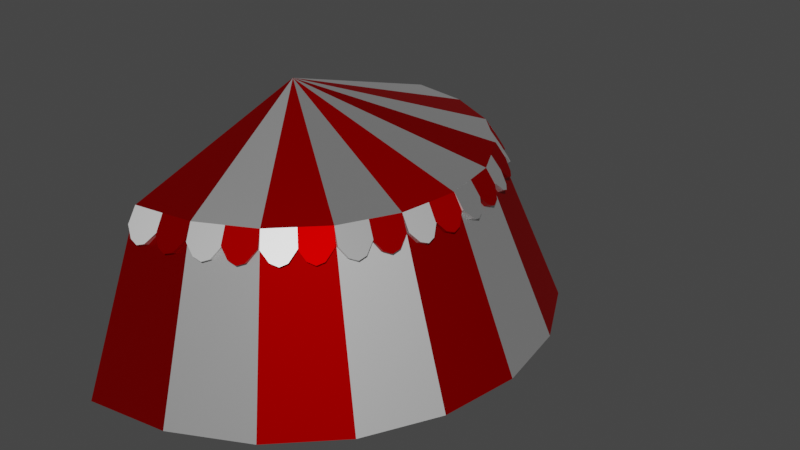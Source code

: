 # Source: tent.blend  (saved by Blender 2.80.43; exported with 4.5.12 LTS)
import bpy
from mathutils import Matrix  # noqa: F401  (used for matrix-valued properties, if any)

bpy.ops.wm.read_factory_settings(use_empty=True)
scene = bpy.context.scene
scene.name = 'Scene'

# ---- collections
col_collection = bpy.data.collections.new('Collection'); scene.collection.children.link(col_collection)

# ---- images (referenced by path relative to the original .blend; pixels are not part of the script)
import os
ASSET_DIR = os.environ.get("B2B_ASSET_DIR", "")  # directory of the original .blend (textures are referenced by path, not embedded)
HERE = os.path.dirname(os.path.abspath(__file__))  # packed textures are extracted next to this script under _unpacked/

def load_image(name, relpath, width, height, colorspace="sRGB"):
    """Load a texture the original file referenced (path relative to the .blend, or extracted next to this script)."""
    p = next((c for c in (os.path.join(HERE, relpath), os.path.join(ASSET_DIR, relpath)) if relpath and os.path.exists(c)), "")
    if p:
        img = bpy.data.images.load(p, check_existing=True)
        img.name = name
    else:  # same state as the original file: an image datablock whose file is absent (Cycles renders it pink)
        img = bpy.data.images.new(name, width, height)
        img.source = "FILE"
        img.filepath = "//" + (relpath or name)
    img.colorspace_settings.name = colorspace
    return img
img_an_6babe30 = load_image('an_6babe30', 'ancient-antique-art-235985.jpg', 1024, 1024, 'sRGB')

# ---- materials (node trees are filled in below, after node groups)
mat_tentred = bpy.data.materials.new('TentRed')
mat_tentred.use_transparent_shadow = False
mat_tentred.diffuse_color = (0.6157, 0.0, 0.0, 1.0)
mat_tentred.roughness = 0.5528
mat_tentred.specular_intensity = 1.0
mat_tentred.metallic = 1.0
mat_tentwhite = bpy.data.materials.new('TentWhite')
mat_tentwhite.use_transparent_shadow = False
mat_tentwhite.diffuse_color = (1.0, 1.0, 1.0, 1.0)
mat_tentwhite.roughness = 0.5528
mat_tentwhite.specular_intensity = 1.0
mat_tentwhite.metallic = 1.0

# ---- material node trees
mat_tentred.use_nodes = True; mat_tentred.node_tree.nodes.clear()
_N = mat_tentred.node_tree.nodes; _L = mat_tentred.node_tree.links
n0 = _N.new('ShaderNodeOutputMaterial'); n0.name = 'Material Output'; n0.location = (300, 300)
n1 = _N.new('ShaderNodeBsdfPrincipled'); n1.name = 'Principled BSDF'; n1.location = (10, 300)
n1.distribution = 'GGX'
n1.subsurface_method = 'BURLEY'
n1.inputs[0].default_value = (0.6157, 0.0, 0.0, 1.0)
n1.inputs[1].default_value = 1.0
n1.inputs[2].default_value = 0.5528
n1.inputs[3].default_value = 1.45
n1.inputs[13].default_value = 2.0
n2 = _N.new('ShaderNodeNormalMap'); n2.name = 'Normal Map'; n2.location = (-300, -300)
n2.label = 'Normal/Map'
n2.inputs[0].default_value = 0.14
n3 = _N.new('ShaderNodeTexImage'); n3.name = 'Image Texture'; n3.location = (-600, -900)
n3.image = img_an_6babe30
_L.new(n1.outputs[0], n0.inputs[0])
_L.new(n2.outputs[0], n1.inputs[5])
_L.new(n3.outputs[0], n2.inputs[1])
n0.is_active_output = True
mat_tentwhite.use_nodes = True; mat_tentwhite.node_tree.nodes.clear()
_N = mat_tentwhite.node_tree.nodes; _L = mat_tentwhite.node_tree.links
n0 = _N.new('ShaderNodeOutputMaterial'); n0.name = 'Material Output'; n0.location = (300, 300)
n1 = _N.new('ShaderNodeBsdfPrincipled'); n1.name = 'Principled BSDF'; n1.location = (10, 300)
n1.distribution = 'GGX'
n1.subsurface_method = 'BURLEY'
n1.inputs[0].default_value = (1.0, 1.0, 1.0, 1.0)
n1.inputs[1].default_value = 1.0
n1.inputs[2].default_value = 0.5528
n1.inputs[3].default_value = 1.45
n1.inputs[13].default_value = 2.0
n2 = _N.new('ShaderNodeNormalMap'); n2.name = 'Normal Map'; n2.location = (-300, -300)
n2.label = 'Normal/Map'
n2.inputs[0].default_value = 0.14
n3 = _N.new('ShaderNodeTexImage'); n3.name = 'Image Texture'; n3.location = (-600, -900)
n3.image = img_an_6babe30
_L.new(n1.outputs[0], n0.inputs[0])
_L.new(n2.outputs[0], n1.inputs[5])
_L.new(n3.outputs[0], n2.inputs[1])
n0.is_active_output = True

# ---- world
world_world = bpy.data.worlds.new('World'); scene.world = world_world
world_world.use_nodes = True; world_world.node_tree.nodes.clear()
_N = world_world.node_tree.nodes; _L = world_world.node_tree.links
n0 = _N.new('ShaderNodeOutputWorld'); n0.name = 'World Output'; n0.location = (300, 300)
n1 = _N.new('ShaderNodeBackground'); n1.name = 'Background'; n1.location = (10, 300)
n1.inputs[0].default_value = (0.05088, 0.05088, 0.05088, 1.0)
_L.new(n1.outputs[0], n0.inputs[0])
n0.is_active_output = True
world_world.color = (0.05088, 0.05088, 0.05088)
world_world.use_sun_shadow = False
world_world.sun_shadow_jitter_overblur = 0.0

# ---- meshes
me_object_15_001 = bpy.data.meshes.new('Object_15.001')
me_object_15_001.from_pydata([(2.932, -4.01, 4.231), (2.944, -4.026, 4.225), (2.948, -4.033, 4.206), (2.919, -4.004, 4.189), (4.048, -2.933, 4.206), (4.016, -2.907, 4.189), (2.923, -4.0, 4.189), (3.975, -5.456, -0.01728), (5.472, -3.959, -0.01728), (4.019, -2.904, 4.189), (4.004, -5.485, -4.768e-07), (4.026, -2.916, 4.231), (0.02546, -0.001637, 5.739), (0.02546, -4.964, 4.228), (0.02511, -4.955, 4.196), (1.563, -4.739, 4.206), (1.552, -4.699, 4.189), (0.02546, -6.777, -4.768e-07), (0.02546, -6.736, -0.01728), (1.556, -4.698, 4.189), (0.02546, -0.01024, 5.782), (2.111, -6.406, -0.01728), (1.554, -4.712, 4.231), (4.728, -1.538, 4.231), (4.714, -1.54, 4.189), (4.957, -0.00415, 4.189), (4.998, -0.01056, 4.206), (4.97, -0.01056, 4.231), (6.462, -2.102, -4.768e-07), (6.752, -0.00415, -0.01728), (4.715, -1.536, 4.189), (6.421, -2.095, -0.01728), (6.793, -0.01056, -4.768e-07), (4.957, -0.008455, 4.189), (1.544, -4.702, 4.189), (2.93, -3.996, 4.189), (1.56, -4.731, 4.225), (2.117, -6.446, -4.768e-07), (1.548, -4.7, 4.189), (2.926, -3.998, 4.189), (3.985, -5.448, -0.01728), (2.099, -6.409, -0.01728), (4.012, -2.914, 4.189), (4.754, -1.547, 4.206), (4.716, -1.532, 4.189), (4.747, -1.544, 4.225), (5.501, -3.988, -4.768e-07), (4.014, -2.91, 4.189), (5.464, -3.969, -0.01728), (6.425, -2.083, -0.01728), (4.718, -1.528, 4.189), (1.588, -4.905, 3.808), (1.389, -5.056, 3.527), (0.8053, -5.107, 3.85), (1.202, -5.114, 3.46), (1.018, -5.234, 3.616), (1.409, -5.185, 3.598), (1.224, -5.255, 3.538), (0.7932, -5.031, 3.808), (0.9985, -5.109, 3.548), (1.6, -4.982, 3.85), (0.7932, -4.852, 4.225), (3.023, -4.183, 3.808), (2.342, -4.617, 3.85), (3.059, -4.252, 3.85), (2.721, -4.501, 3.46), (2.526, -4.559, 3.548), (2.881, -4.388, 3.527), (2.307, -4.548, 3.808), (2.252, -4.379, 4.225), (2.94, -4.504, 3.598), (2.584, -4.672, 3.616), (2.786, -4.628, 3.538), (4.166, -3.052, 3.808), (4.221, -3.107, 3.85), (3.81, -3.564, 3.548), (3.597, -3.621, 3.808), (3.899, -3.653, 3.616), (3.652, -3.676, 3.85), (3.977, -3.448, 3.46), (4.078, -3.549, 3.538), (4.094, -3.292, 3.527), (3.493, -3.477, 4.225), (4.186, -3.384, 3.598), (4.608, -2.376, 3.85), (4.538, -2.341, 3.808), (4.903, -1.624, 3.808), (4.909, -1.874, 3.527), (5.025, -1.933, 3.598), (4.394, -2.236, 4.225), (4.723, -2.221, 3.548), (4.846, -2.059, 3.46), (4.973, -1.66, 3.85), (4.835, -2.278, 3.616), (4.973, -2.124, 3.538), (5.24, -0.05026, 3.85), (5.246, -0.2739, 3.527), (5.375, -0.2943, 3.598), (5.114, -0.8447, 3.85), (5.243, -0.4696, 3.46), (5.176, -0.6614, 3.548), (5.301, -0.6812, 3.616), (5.384, -0.492, 3.538), (5.163, -0.03807, 3.808), (4.99, -0.01056, 4.225), (5.038, -0.8325, 3.808), (0.8207, -5.026, 3.808), (0.2316, -5.231, 3.548), (0.2514, -5.356, 3.616), (0.4349, -5.236, 3.46), (0.4573, -5.377, 3.538), (0.02627, -5.152, 3.808), (0.6219, -5.178, 3.527), (0.8329, -5.103, 3.85), (0.03846, -5.229, 3.85), (0.6423, -5.306, 3.598), (1.615, -4.9, 3.808), (2.189, -4.741, 3.527), (1.892, -5.024, 3.616), (2.03, -4.854, 3.46), (2.094, -4.981, 3.538), (2.332, -4.535, 3.808), (1.835, -4.912, 3.548), (2.367, -4.605, 3.85), (1.65, -4.97, 3.85), (2.249, -4.857, 3.598), (3.617, -3.601, 3.808), (3.545, -3.841, 3.527), (3.261, -4.113, 3.548), (3.103, -4.225, 3.85), (3.529, -4.098, 3.538), (3.048, -4.17, 3.808), (3.428, -3.997, 3.46), (3.672, -3.656, 3.85), (3.637, -3.933, 3.598), (3.35, -4.202, 3.616), (4.62, -2.351, 3.85), (4.557, -2.566, 3.527), (4.673, -2.625, 3.598), (4.37, -2.913, 3.548), (4.483, -2.97, 3.616), (4.494, -2.751, 3.46), (4.621, -2.816, 3.538), (4.551, -2.316, 3.808), (4.042, -2.928, 4.225), (4.186, -3.033, 3.808), (4.255, -3.068, 3.85), (5.119, -0.8171, 3.85), (4.916, -1.599, 3.808), (5.042, -0.805, 3.808), (5.179, -1.448, 3.616), (5.122, -1.237, 3.46), (5.054, -1.428, 3.548), (5.124, -1.041, 3.527), (5.253, -1.061, 3.598), (4.868, -0.7774, 4.225), (4.993, -1.612, 3.85), (5.263, -1.259, 3.538), (-3.975, -2.916, 4.231), (-3.991, -2.927, 4.225), (-3.997, -2.932, 4.206), (-3.968, -2.903, 4.189), (-2.897, -4.032, 4.206), (-2.872, -4.0, 4.189), (-3.965, -2.906, 4.189), (-5.421, -3.958, -0.01728), (-3.924, -5.455, -0.01728), (-2.869, -4.003, 4.189), (-5.45, -3.987, -4.768e-07), (-2.881, -4.009, 4.231), (-4.919, -0.009922, 4.231), (-4.906, -0.003513, 4.189), (-4.925, -0.006718, 4.202), (-4.703, -1.546, 4.206), (-4.664, -1.535, 4.189), (-6.742, -0.009922, -4.768e-07), (-4.906, -0.007816, 4.189), (-6.701, -0.003513, -0.01728), (-4.663, -1.54, 4.189), (-4.947, -0.009922, 4.206), (-6.37, -2.095, -0.01728), (-4.677, -1.538, 4.231), (-1.503, -4.712, 4.231), (-1.505, -4.698, 4.189), (-2.066, -6.445, -4.768e-07), (-1.501, -4.698, 4.189), (-2.06, -6.405, -0.01728), (-4.667, -1.528, 4.189), (-3.961, -2.913, 4.189), (-4.696, -1.544, 4.225), (-6.411, -2.101, -4.768e-07), (-4.665, -1.531, 4.189), (-3.963, -2.91, 4.189), (-5.413, -3.969, -0.01728), (-6.374, -2.082, -0.01728), (-2.879, -3.995, 4.189), (-1.512, -4.738, 4.206), (-1.497, -4.7, 4.189), (-1.509, -4.73, 4.225), (-3.953, -5.484, -4.768e-07), (-2.875, -3.997, 4.189), (-3.934, -5.448, -0.01728), (-2.048, -6.409, -0.01728), (-1.493, -4.702, 4.189), (-4.869, -1.571, 3.808), (-5.021, -1.372, 3.527), (-5.072, -0.789, 3.85), (-5.079, -1.185, 3.46), (-5.199, -1.002, 3.616), (-5.15, -1.393, 3.598), (-5.22, -1.208, 3.538), (-4.995, -0.7768, 3.808), (-5.074, -0.9822, 3.548), (-4.946, -1.583, 3.85), (-4.817, -0.7768, 4.225), (-4.147, -3.007, 3.808), (-4.582, -2.326, 3.85), (-4.217, -3.043, 3.85), (-4.466, -2.705, 3.46), (-4.524, -2.51, 3.548), (-4.353, -2.865, 3.527), (-4.513, -2.291, 3.808), (-4.343, -2.236, 4.225), (-4.469, -2.924, 3.598), (-4.637, -2.568, 3.616), (-4.593, -2.77, 3.538), (-3.017, -4.15, 3.808), (-3.072, -4.205, 3.85), (-3.529, -3.793, 3.548), (-3.586, -3.581, 3.808), (-3.618, -3.883, 3.616), (-3.641, -3.636, 3.85), (-3.413, -3.961, 3.46), (-3.514, -4.062, 3.538), (-3.256, -4.078, 3.527), (-3.442, -3.476, 4.225), (-3.349, -4.17, 3.598), (-2.341, -4.591, 3.85), (-2.306, -4.522, 3.808), (-1.589, -4.887, 3.808), (-1.839, -4.893, 3.527), (-1.898, -5.009, 3.598), (-2.201, -4.378, 4.225), (-2.186, -4.706, 3.548), (-2.024, -4.83, 3.46), (-1.624, -4.956, 3.85), (-2.243, -4.819, 3.616), (-2.089, -4.957, 3.538), (-0.01506, -5.224, 3.85), (-0.2387, -5.23, 3.527), (-0.2591, -5.358, 3.598), (-0.8094, -5.098, 3.85), (-0.4344, -5.227, 3.46), (-0.6262, -5.159, 3.548), (-0.646, -5.284, 3.616), (-0.4568, -5.368, 3.538), (-0.002865, -5.147, 3.808), (-0.7973, -5.021, 3.808), (-4.991, -0.8043, 3.808), (-5.195, -0.2153, 3.548), (-5.32, -0.2351, 3.616), (-5.2, -0.4186, 3.46), (-5.341, -0.4409, 3.538), (-4.939, -0.009922, 4.225), (-5.117, -0.009922, 3.808), (-5.142, -0.6055, 3.527), (-5.068, -0.8165, 3.85), (-5.194, -0.02211, 3.85), (-5.271, -0.6259, 3.598), (-4.865, -1.599, 3.808), (-4.705, -2.173, 3.527), (-4.989, -1.876, 3.616), (-4.818, -2.013, 3.46), (-4.946, -2.078, 3.538), (-4.5, -2.315, 3.808), (-4.876, -1.818, 3.548), (-4.569, -2.351, 3.85), (-4.935, -1.634, 3.85), (-4.822, -2.232, 3.598), (-3.566, -3.601, 3.808), (-3.805, -3.529, 3.527), (-4.078, -3.244, 3.548), (-4.19, -3.087, 3.85), (-4.063, -3.513, 3.538), (-4.135, -3.032, 3.808), (-3.962, -3.412, 3.46), (-3.621, -3.656, 3.85), (-3.898, -3.621, 3.598), (-4.167, -3.334, 3.616), (-2.316, -4.604, 3.85), (-2.531, -4.54, 3.527), (-2.59, -4.656, 3.598), (-2.877, -4.354, 3.548), (-2.935, -4.466, 3.616), (-2.716, -4.477, 3.46), (-2.781, -4.605, 3.538), (-2.281, -4.535, 3.808), (-2.893, -4.025, 4.225), (-2.997, -4.169, 3.808), (-3.033, -4.239, 3.85), (-0.7819, -5.102, 3.85), (-1.564, -4.9, 3.808), (-0.7697, -5.026, 3.808), (-1.413, -5.163, 3.616), (-1.201, -5.105, 3.46), (-1.393, -5.038, 3.548), (-1.006, -5.108, 3.527), (-1.026, -5.237, 3.598), (-0.7422, -4.852, 4.225), (-1.576, -4.977, 3.85), (-1.224, -5.247, 3.538)], [(179, 263), (171, 172)], [(16, 22, 36), (85, 90, 93, 84), (28, 43, 24, 31), (5, 11, 144), (26, 25, 33), (130, 134, 133, 82, 1, 129, 135), (32, 28, 31, 29), (20, 1, 144), (36, 34, 15), (76, 82, 144, 73, 81, 79, 75), (3, 9, 8, 7), (49, 28, 46, 48), (0, 20, 12, 6), (2, 3, 7, 10), (14, 18, 17), (20, 36, 1), (21, 37, 17, 18), (39, 2, 35), (117, 121, 123, 125), (60, 56, 52, 51), (36, 20, 13), (13, 17, 37, 36), (29, 25, 26, 32), (18, 14, 19, 21), (42, 4, 144), (2, 10, 40, 35), (40, 10, 37, 41), (23, 24, 45), (107, 108, 114, 111), (33, 104, 26), (1, 82, 126, 127, 132, 128, 131), (20, 12, 47, 11), (45, 28, 32, 104), (104, 20, 45), (33, 30, 12), (44, 43, 50), (25, 29, 31, 24), (71, 66, 65, 72), (33, 12, 20, 27), (34, 22, 38), (5, 12, 20, 11), (153, 154, 157, 151), (45, 24, 43), (2, 39, 1), (82, 76, 78), (98, 105, 100, 101), (155, 105, 98), (87, 86, 92, 88), (10, 1, 36, 37), (50, 49, 48, 42), (8, 46, 10, 7), (41, 34, 35, 40), (5, 4, 9), (1, 39, 0), (4, 5, 144), (39, 12, 20, 0), (24, 23, 30), (11, 42, 144), (112, 106, 113, 115), (45, 43, 44), (15, 16, 36), (69, 123, 121), (1, 131, 129), (1, 3, 2), (122, 119, 120, 118), (45, 20, 144), (12, 5, 6), (144, 46, 28, 45), (3, 0, 6), (36, 116, 124), (48, 46, 4, 42), (36, 60, 51), (132, 127, 134, 130), (47, 12, 44), (28, 49, 50, 43), (145, 139, 140, 146), (53, 61, 58), (127, 126, 133, 134), (144, 145, 146), (59, 55, 53, 58), (103, 104, 95), (59, 54, 57, 55), (77, 80, 83, 74, 144, 82, 78), (54, 59, 58, 61, 36, 51, 52), (53, 55, 57, 56, 60, 36, 61), (70, 72, 65, 67), (1, 64, 62), (69, 68, 63), (66, 71, 63, 68), (76, 75, 77, 78), (105, 155, 104, 103, 96, 99, 100), (77, 75, 79, 80), (81, 73, 74, 83), (65, 66, 68, 69, 1, 62, 67), (12, 16, 14), (46, 8, 9, 4), (73, 144, 74), (1, 69, 63, 71, 72, 70, 64), (79, 81, 83, 80), (23, 20, 12, 30), (12, 39, 38), (99, 102, 101, 100), (45, 92, 86), (84, 89, 85), (152, 148, 45, 155, 149, 153, 151), (93, 90, 91, 94), (91, 87, 88, 94), (1, 10, 46, 144), (89, 45, 86, 87, 91, 90, 85), (84, 93, 94, 88, 92, 45, 89), (95, 97, 96, 103), (33, 27, 104), (97, 102, 99, 96), (114, 13, 111), (107, 111, 13, 61, 106, 112, 109), (0, 3, 1), (110, 108, 107, 109), (112, 115, 110, 109), (102, 97, 95, 104, 155, 98, 101), (23, 45, 44), (122, 118, 124, 116), (13, 114, 108, 110, 115, 113, 61), (117, 119, 122, 116, 36, 69, 121), (61, 113, 106), (16, 15, 19), (119, 117, 125, 120), (36, 124, 118, 120, 125, 123, 69), (126, 82, 133), (129, 131, 128, 135), (128, 132, 130, 135), (52, 56, 57, 54), (34, 36, 22), (141, 142, 140, 139), (20, 23, 44, 12), (89, 136, 143), (137, 143, 136, 138), (138, 142, 141, 137), (42, 11, 47), (140, 142, 138, 136, 89, 144, 146), (89, 143, 137, 141, 139, 145, 144), (155, 147, 149), (45, 148, 156), (67, 62, 64, 70), (153, 149, 147, 154), (157, 150, 152, 151), (148, 152, 150, 156), (147, 155, 45, 156, 150, 157, 154), (174, 181, 189), (238, 243, 246, 237), (184, 196, 183, 186), (163, 169, 297), (283, 287, 286, 235, 159, 282, 288), (17, 184, 186, 18), (20, 159, 297), (189, 187, 173), (229, 235, 297, 226, 234, 232, 228), (161, 167, 166, 165), (202, 184, 199, 201), (158, 20, 12, 164), (160, 161, 165, 168), (179, 171, 177, 175), (20, 189, 159), (180, 190, 175, 177), (192, 160, 188), (270, 274, 276, 278), (213, 209, 205, 204), (189, 20, 263), (263, 175, 190, 189), (177, 171, 178, 180), (170, 20, 12, 176), (195, 162, 297), (160, 168, 193, 188), (190, 180, 178, 173), (193, 168, 190, 194), (181, 174, 12, 20), (182, 183, 198), (259, 260, 267, 264), (159, 235, 279, 280, 285, 281, 284), (20, 12, 200, 169), (198, 184, 17, 13), (13, 20, 198), (14, 185, 12), (197, 196, 203), (14, 18, 186, 183), (224, 219, 218, 225), (187, 181, 191), (163, 12, 20, 169), (306, 307, 310, 304), (198, 183, 196), (160, 192, 159), (235, 229, 231), (251, 257, 253, 254), (308, 257, 251), (240, 239, 245, 241), (168, 159, 189, 190), (203, 202, 201, 195), (166, 199, 168, 165), (194, 187, 188, 193), (163, 162, 167), (173, 187, 194, 190), (159, 192, 158), (162, 163, 297), (192, 12, 20, 158), (183, 182, 185), (169, 195, 297), (265, 258, 266, 268), (198, 196, 197), (173, 174, 189), (222, 276, 274), (159, 284, 282), (159, 161, 160), (275, 272, 273, 271), (198, 20, 297), (12, 163, 164), (297, 199, 184, 198), (161, 158, 164), (189, 269, 277), (201, 199, 162, 195), (189, 213, 204), (285, 280, 287, 283), (200, 12, 197), (184, 202, 203, 196), (298, 292, 293, 299), (206, 214, 211), (280, 279, 286, 287), (297, 298, 299), (212, 208, 206, 211), (256, 13, 248), (212, 207, 210, 208), (230, 233, 236, 227, 297, 235, 231), (207, 212, 211, 214, 189, 204, 205), (206, 208, 210, 209, 213, 189, 214), (223, 225, 218, 220), (159, 217, 215), (222, 221, 216), (219, 224, 216, 221), (229, 228, 230, 231), (257, 308, 13, 256, 249, 252, 253), (230, 228, 232, 233), (234, 226, 227, 236), (218, 219, 221, 222, 159, 215, 220), (12, 174, 176), (199, 166, 167, 162), (226, 297, 227), (159, 222, 216, 224, 225, 223, 217), (232, 234, 236, 233), (182, 20, 12, 185), (12, 192, 191), (252, 255, 254, 253), (198, 245, 239), (237, 242, 238), (305, 301, 198, 308, 302, 306, 304), (171, 170, 176), (246, 243, 244, 247), (244, 240, 241, 247), (159, 168, 199, 297), (242, 198, 239, 240, 244, 243, 238), (237, 246, 247, 241, 245, 198, 242), (248, 250, 249, 256), (20, 12, 191, 181), (250, 255, 252, 249), (267, 263, 264), (170, 171, 263), (259, 264, 263, 214, 258, 265, 261), (158, 161, 159), (262, 260, 259, 261), (265, 268, 262, 261), (255, 250, 248, 13, 308, 251, 254), (182, 198, 197), (275, 271, 277, 269), (263, 267, 260, 262, 268, 266, 214), (270, 272, 275, 269, 189, 222, 274), (214, 266, 258), (174, 173, 178), (272, 270, 278, 273), (189, 277, 271, 273, 278, 276, 222), (279, 235, 286), (282, 284, 281, 288), (281, 285, 283, 288), (205, 209, 210, 207), (187, 189, 181), (294, 295, 293, 292), (20, 182, 197, 12), (242, 289, 296), (290, 296, 289, 291), (291, 295, 294, 290), (195, 169, 200), (293, 295, 291, 289, 242, 297, 299), (242, 296, 290, 294, 292, 298, 297), (308, 300, 302), (198, 301, 309), (220, 215, 217, 223), (306, 302, 300, 307), (310, 303, 305, 304), (301, 305, 303, 309), (300, 308, 198, 309, 303, 310, 307)])
me_object_15_001.polygons.foreach_set('material_index', [0, 0, 0, 0, 0, 1, 0, 1, 1, 0, 0, 1, 0, 0, 0, 0, 0, 1, 1, 0, 1, 1, 0, 0, 1, 1, 1, 0, 1, 0, 1, 1, 1, 1, 0, 1, 0, 0, 0, 1, 0, 1, 0, 1, 0, 0, 0, 0, 0, 1, 0, 1, 0, 1, 0, 1, 0, 1, 1, 1, 0, 1, 1, 0, 1, 0, 0, 0, 0, 1, 1, 0, 1, 1, 1, 1, 0, 1, 1, 0, 0, 0, 0, 0, 0, 0, 0, 0, 0, 0, 0, 0, 0, 0, 0, 0, 0, 0, 0, 0, 1, 0, 0, 0, 1, 0, 0, 1, 0, 0, 0, 0, 0, 1, 1, 0, 1, 1, 0, 1, 1, 1, 1, 1, 0, 1, 1, 1, 1, 1, 0, 1, 1, 1, 1, 1, 1, 1, 1, 1, 1, 1, 0, 1, 1, 1, 1, 0, 0, 0, 0, 1, 0, 0, 1, 0, 0, 1, 0, 0, 0, 1, 0, 1, 1, 0, 0, 0, 0, 0, 1, 1, 0, 1, 0, 0, 1, 1, 1, 0, 0, 0, 1, 0, 0, 1, 0, 1, 0, 1, 0, 0, 0, 0, 1, 1, 0, 1, 0, 1, 1, 0, 1, 0, 1, 1, 1, 0, 1, 1, 0, 1, 1, 0, 1, 0, 1, 1, 0, 1, 1, 1, 1, 0, 1, 1, 0, 0, 0, 0, 0, 0, 0, 0, 0, 0, 0, 0, 0, 0, 0, 0, 0, 0, 0, 0, 0, 1, 0, 0, 0, 1, 0, 0, 0, 0, 0, 0, 0, 1, 0, 1, 0, 1, 0, 1, 1, 0, 1, 1, 1, 1, 1, 0, 1, 1, 1, 1, 1, 0, 1, 1, 1, 1, 1, 1, 1, 1, 1, 1, 1, 0, 1, 1, 1, 1])
_uv = me_object_15_001.uv_layers.new(name='UVMap')
_uv.uv.foreach_set('vector', [0.5, 0.4147, 0.5047, 0.4157, 0.5047, 0.4137, 0.0, 0.711, 0.2044, 0.711, 0.2044, 0.7973, 0.0, 0.7973, 0.9396, 0.4242, 0.5, 0.4242, 0.5, 0.4285, 0.9396, 0.4285, 0.5, 0.4137, 0.5047, 0.4157, 0.5047, 0.4137, 0.5002, 0.407, 0.5, 0.4113, 0.5004, 0.4113, 0.004979, 0.2384, 0.04832, 0.3543, 0.2312, 0.4859, 0.5028, 0.4859, 0.5028, 0.02147, 0.2312, 0.004811, 0.06178, 0.1188, 0.7035, 0.42, 0.5, 0.42, 0.5, 0.4242, 0.7035, 0.4242, 0.0, 0.0, 0.4985, 0.0, 0.0, 0.5, 0.5875, 0.407, 0.5875, 0.4117, 0.5895, 0.407, 0.7115, 0.768, 0.6948, 0.4971, 0.2304, 0.4971, 0.2304, 0.768, 0.362, 0.9504, 0.4779, 0.9936, 0.5975, 0.9369, 0.502, 0.0, 0.502, 0.202, 0.9416, 0.202, 0.9416, 0.0, 0.7035, 0.4242, 0.7035, 0.42, 0.5, 0.42, 0.5, 0.4242, 0.998, 0.4285, 0.5, 0.4285, 0.5, 0.4328, 0.998, 0.4328, 0.5, 0.4242, 0.5, 0.4285, 0.9396, 0.4285, 0.9396, 0.4242, 0.5, 0.4285, 0.9396, 0.4285, 0.9396, 0.4242, 0.5, 0.4371, 0.9985, 0.4371, 0.5, 0.9356, 0.7035, 0.4242, 0.7035, 0.42, 0.5, 0.42, 0.5, 0.4242, 0.5004, 0.4113, 0.5004, 0.407, 0.5, 0.4113, 0.0, 0.8533, 0.2241, 0.8533, 0.2241, 0.9423, 0.0, 0.9423, 0.2241, 0.9423, 0.0, 0.9423, 0.0, 0.8533, 0.2241, 0.8533, 0.0, 0.0, 0.4985, 0.0, 0.4985, 0.5, 0.5, 0.2035, 0.9416, 0.2035, 0.9416, 0.4055, 0.5, 0.4055, 0.5, 0.42, 0.9396, 0.42, 0.9396, 0.4157, 0.5, 0.4157, 0.9416, 0.0, 0.502, 0.0, 0.502, 0.202, 0.9416, 0.202, 0.5875, 0.4117, 0.5895, 0.407, 0.5875, 0.407, 0.9396, 0.4157, 0.5, 0.4157, 0.5, 0.42, 0.9396, 0.42, 0.7035, 0.4242, 0.7035, 0.42, 0.5, 0.42, 0.5, 0.4242, 0.5047, 0.4117, 0.5, 0.4127, 0.5047, 0.4137, 0.2044, 0.711, 0.2044, 0.7973, 0.0, 0.7973, 0.0, 0.711, 0.7937, 0.4117, 0.7957, 0.407, 0.7937, 0.407, 0.6948, 0.4971, 0.2304, 0.4971, 0.2304, 0.768, 0.362, 0.9504, 0.4779, 0.9936, 0.5975, 0.9369, 0.7115, 0.768, 0.5, 0.4328, 0.5, 0.4371, 0.998, 0.4371, 0.998, 0.4328, 0.5, 0.0, 0.9416, 0.0, 0.9416, 0.202, 0.5, 0.202, 0.0, 0.5, 0.0, 0.0, 0.4985, 0.0, 0.502, 0.4371, 0.9985, 0.9336, 0.9985, 0.4371, 0.5004, 0.4113, 0.5004, 0.407, 0.5, 0.4113, 0.502, 0.4055, 0.9416, 0.4055, 0.9416, 0.2035, 0.502, 0.2035, 0.2103, 0.6249, 0.1128, 0.6249, 0.1128, 0.4922, 0.2103, 0.4922, 0.5, 0.4328, 0.998, 0.4328, 0.998, 0.4285, 0.5, 0.4285, 0.5442, 0.4113, 0.5442, 0.407, 0.5437, 0.4113, 0.5, 0.4371, 0.998, 0.4371, 0.998, 0.4328, 0.5, 0.4328, 0.0, 0.4922, 0.09749, 0.4922, 0.09749, 0.6162, 0.0, 0.6162, 0.5875, 0.407, 0.5885, 0.4117, 0.5895, 0.407, 0.7937, 0.407, 0.7937, 0.4117, 0.7957, 0.407, 0.7178, 0.4995, 0.9884, 0.4995, 0.7178, 0.7717, 0.0, 0.7973, 0.0, 0.711, 0.2044, 0.711, 0.2044, 0.7973, 0.7178, 0.4995, 0.9884, 0.4995, 0.7178, 0.7717, 0.0, 0.8533, 0.2241, 0.8533, 0.2241, 0.9423, 0.0, 0.9423, 0.9416, 0.202, 0.5, 0.202, 0.5, 0.0, 0.9416, 0.0, 0.502, 0.4055, 0.9416, 0.4055, 0.9416, 0.2035, 0.502, 0.2035, 0.7035, 0.4242, 0.7035, 0.42, 0.5, 0.42, 0.5, 0.4242, 0.9416, 0.2035, 0.502, 0.2035, 0.502, 0.4055, 0.9416, 0.4055, 0.5004, 0.4113, 0.5004, 0.407, 0.5, 0.4113, 0.5047, 0.4137, 0.5, 0.4137, 0.5047, 0.4157, 0.7937, 0.407, 0.7937, 0.4117, 0.7957, 0.407, 0.5, 0.4328, 0.998, 0.4328, 0.998, 0.4285, 0.5, 0.4285, 0.5442, 0.4113, 0.5442, 0.407, 0.5437, 0.4113, 0.5047, 0.4117, 0.5, 0.4127, 0.5047, 0.4137, 0.0, 0.8533, 0.2241, 0.8533, 0.2241, 0.9423, 0.0, 0.9423, 0.7957, 0.407, 0.7937, 0.407, 0.7947, 0.4117, 0.7937, 0.407, 0.7947, 0.4117, 0.7957, 0.407, 0.7178, 0.0, 0.9884, 0.0, 0.7178, 0.2716, 0.7178, 0.4995, 0.9884, 0.4995, 0.7178, 0.7717, 0.5875, 0.407, 0.5875, 0.4117, 0.5895, 0.407, 0.1128, 0.6249, 0.1128, 0.4922, 0.2103, 0.4922, 0.2103, 0.6249, 0.5, 0.4371, 0.9985, 0.4371, 0.9985, 0.9356, 0.9985, 0.4371, 0.502, 0.4371, 0.9985, 0.9336, 0.5, 0.0, 0.9416, 0.0, 0.9416, 0.202, 0.5, 0.202, 0.5442, 0.4113, 0.5442, 0.407, 0.5437, 0.4113, 0.7178, 0.4995, 0.9884, 0.4995, 0.7178, 0.7717, 0.9396, 0.4285, 0.9396, 0.4242, 0.5, 0.4242, 0.5, 0.4285, 0.7178, 0.0, 0.9884, 0.0, 0.7178, 0.2716, 0.0, 0.6162, 0.0, 0.4922, 0.09749, 0.4922, 0.09749, 0.6162, 0.4985, 0.498, 0.4985, 0.0, 0.001988, 0.0, 0.5, 0.4157, 0.5, 0.42, 0.9396, 0.42, 0.9396, 0.4157, 0.0, 0.711, 0.2044, 0.711, 0.2044, 0.7973, 0.0, 0.7973, 0.7178, 0.4995, 0.9884, 0.4995, 0.9884, 0.7717, 0.0, 0.8533, 0.2241, 0.8533, 0.2241, 0.9423, 0.0, 0.9423, 0.9884, 0.4995, 0.9884, 0.7717, 0.7178, 0.4995, 0.2044, 0.711, 0.2044, 0.7973, 0.0, 0.7973, 0.0, 0.711, 0.7178, 0.2716, 0.7178, 0.0, 0.9884, 0.0, 0.1128, 0.6249, 0.1128, 0.4922, 0.2103, 0.4922, 0.2103, 0.6249, 0.06178, 0.1188, 0.004979, 0.2384, 0.04832, 0.3543, 0.2312, 0.4859, 0.5028, 0.4859, 0.5028, 0.02147, 0.2312, 0.004811, 0.4779, 0.9936, 0.5975, 0.9369, 0.7115, 0.768, 0.6948, 0.4971, 0.2304, 0.4971, 0.2304, 0.768, 0.362, 0.9504, 0.2312, 0.004811, 0.06178, 0.1188, 0.004979, 0.2384, 0.04832, 0.3543, 0.2312, 0.4859, 0.5028, 0.4859, 0.5028, 0.02147, 0.09749, 0.4922, 0.09749, 0.6162, 0.0, 0.6162, 0.0, 0.4922, 0.7178, 0.0, 0.9884, 0.0, 0.7178, 0.2716, 0.9884, 0.4995, 0.9884, 0.7717, 0.7178, 0.4995, 0.2044, 0.711, 0.2044, 0.7973, 0.0, 0.7973, 0.0, 0.711, 0.0, 0.711, 0.2044, 0.711, 0.2044, 0.7973, 0.0, 0.7973, 0.7115, 0.768, 0.6948, 0.4971, 0.2304, 0.4971, 0.2304, 0.768, 0.362, 0.9504, 0.4779, 0.9936, 0.5975, 0.9369, 0.2103, 0.6249, 0.1128, 0.6249, 0.1128, 0.4922, 0.2103, 0.4922, 0.0, 0.8533, 0.2241, 0.8533, 0.2241, 0.9423, 0.0, 0.9423, 0.4779, 0.9936, 0.5975, 0.9369, 0.7115, 0.768, 0.6948, 0.4971, 0.2304, 0.4971, 0.2304, 0.768, 0.362, 0.9504, 0.5, 0.4371, 0.5, 0.9336, 0.9965, 0.4371, 0.5, 0.4157, 0.5, 0.42, 0.9396, 0.42, 0.9396, 0.4157, 0.7178, 0.2716, 0.7178, 0.0, 0.9884, 0.0, 0.5028, 0.4859, 0.5028, 0.02147, 0.2312, 0.004811, 0.06178, 0.1188, 0.004979, 0.2384, 0.04832, 0.3543, 0.2312, 0.4859, 0.0, 0.6162, 0.0, 0.4922, 0.09749, 0.4922, 0.09749, 0.6162, 0.998, 0.4328, 0.5, 0.4328, 0.5, 0.4371, 0.998, 0.4371, 0.4985, 0.0, 0.001988, 0.0, 0.4985, 0.498, 0.1128, 0.4922, 0.2103, 0.4922, 0.2103, 0.6249, 0.1128, 0.6249, 0.7178, 0.0, 0.9884, 0.0, 0.7178, 0.2716, 0.7178, 0.7717, 0.7178, 0.4995, 0.9884, 0.4995, 0.5975, 0.9369, 0.7115, 0.768, 0.6948, 0.4971, 0.2304, 0.4971, 0.2304, 0.768, 0.362, 0.9504, 0.4779, 0.9936, 0.2103, 0.6249, 0.1128, 0.6249, 0.1128, 0.4922, 0.2103, 0.4922, 0.0, 0.6162, 0.0, 0.4922, 0.09749, 0.4922, 0.09749, 0.6162, 0.5, 0.2035, 0.9416, 0.2035, 0.9416, 0.4055, 0.5, 0.4055, 0.5028, 0.4692, 0.5028, 0.004811, 0.2312, 0.004811, 0.04832, 0.1364, 0.004979, 0.2523, 0.06178, 0.3719, 0.2312, 0.4859, 0.2304, 0.768, 0.3444, 0.9369, 0.464, 0.9936, 0.5799, 0.9504, 0.7115, 0.768, 0.7115, 0.4971, 0.247, 0.4971, 0.2241, 0.9423, 0.0, 0.9423, 0.0, 0.8533, 0.2241, 0.8533, 0.5, 0.4137, 0.5047, 0.4157, 0.5047, 0.4137, 0.09749, 0.4922, 0.09749, 0.6162, 0.0, 0.6162, 0.0, 0.4922, 0.7178, 0.4995, 0.9884, 0.4995, 0.9884, 0.7717, 0.06178, 0.3719, 0.2312, 0.4859, 0.5028, 0.4692, 0.5028, 0.004811, 0.2312, 0.004811, 0.04832, 0.1364, 0.004979, 0.2523, 0.5047, 0.4117, 0.5, 0.4117, 0.5047, 0.4137, 0.2103, 0.4922, 0.2103, 0.6249, 0.1128, 0.6249, 0.1128, 0.4922, 0.0, 0.4922, 0.09749, 0.4922, 0.09749, 0.6162, 0.0, 0.6162, 0.004979, 0.2384, 0.04832, 0.3543, 0.2312, 0.4859, 0.5028, 0.4859, 0.5028, 0.02147, 0.2312, 0.004811, 0.06178, 0.1188, 0.5047, 0.4157, 0.5047, 0.4137, 0.5, 0.4147, 0.2044, 0.711, 0.2044, 0.7973, 0.0, 0.7973, 0.0, 0.711, 0.247, 0.4971, 0.2304, 0.768, 0.3444, 0.9369, 0.464, 0.9936, 0.5799, 0.9504, 0.7115, 0.768, 0.7115, 0.4971, 0.362, 0.9504, 0.4779, 0.9936, 0.5975, 0.9369, 0.7115, 0.768, 0.6948, 0.4971, 0.2304, 0.4971, 0.2304, 0.768, 0.7178, 0.0, 0.9884, 0.0, 0.7178, 0.2716, 0.5004, 0.4113, 0.5004, 0.407, 0.5, 0.4113, 0.0, 0.6162, 0.0, 0.4922, 0.09749, 0.4922, 0.09749, 0.6162, 0.5028, 0.02147, 0.2312, 0.004811, 0.06178, 0.1188, 0.004979, 0.2384, 0.04832, 0.3543, 0.2312, 0.4859, 0.5028, 0.4859, 0.7178, 0.2716, 0.7178, 0.0, 0.9884, 0.0, 0.0, 0.7973, 0.0, 0.711, 0.2044, 0.711, 0.2044, 0.7973, 0.1128, 0.6249, 0.1128, 0.4922, 0.2103, 0.4922, 0.2103, 0.6249, 0.0, 0.4922, 0.09749, 0.4922, 0.09749, 0.6162, 0.0, 0.6162, 0.5, 0.4117, 0.5047, 0.4137, 0.5047, 0.4117, 0.1128, 0.4922, 0.2103, 0.4922, 0.2103, 0.6249, 0.1128, 0.6249, 0.998, 0.4285, 0.5, 0.4285, 0.5, 0.4328, 0.998, 0.4328, 0.7178, 0.0, 0.9884, 0.0, 0.7178, 0.2716, 0.0, 0.8533, 0.2241, 0.8533, 0.2241, 0.9423, 0.0, 0.9423, 0.09749, 0.4922, 0.09749, 0.6162, 0.0, 0.6162, 0.0, 0.4922, 0.5442, 0.4113, 0.5442, 0.407, 0.5437, 0.4113, 0.3444, 0.9369, 0.464, 0.9936, 0.5799, 0.9504, 0.7115, 0.768, 0.7115, 0.4971, 0.247, 0.4971, 0.2304, 0.768, 0.5028, 0.004811, 0.2312, 0.004811, 0.04832, 0.1364, 0.004979, 0.2523, 0.06178, 0.3719, 0.2312, 0.4859, 0.5028, 0.4692, 0.9884, 0.0, 0.9884, 0.2716, 0.7178, 0.0, 0.7178, 0.4995, 0.9884, 0.4995, 0.7178, 0.7717, 0.0, 0.8533, 0.2241, 0.8533, 0.2241, 0.9423, 0.0, 0.9423, 0.0, 0.8533, 0.2241, 0.8533, 0.2241, 0.9423, 0.0, 0.9423, 0.2103, 0.4922, 0.2103, 0.6249, 0.1128, 0.6249, 0.1128, 0.4922, 0.0, 0.711, 0.2044, 0.711, 0.2044, 0.7973, 0.0, 0.7973, 0.2312, 0.4859, 0.5028, 0.4859, 0.5028, 0.02147, 0.2312, 0.004811, 0.06178, 0.1188, 0.004979, 0.2384, 0.04832, 0.3543, 0.5, 0.4147, 0.5047, 0.4157, 0.5047, 0.4137, 0.0, 0.711, 0.2044, 0.711, 0.2044, 0.7973, 0.0, 0.7973, 0.9396, 0.4242, 0.5, 0.4242, 0.5, 0.4285, 0.9396, 0.4285, 0.5, 0.4137, 0.5047, 0.4157, 0.5047, 0.4137, 0.004979, 0.2384, 0.04832, 0.3543, 0.2312, 0.4859, 0.5028, 0.4859, 0.5028, 0.02147, 0.2312, 0.004811, 0.06178, 0.1188, 0.7035, 0.42, 0.5, 0.42, 0.5, 0.4242, 0.7035, 0.4242, 0.0, 0.0, 0.4985, 0.0, 0.0, 0.5, 0.5875, 0.407, 0.5875, 0.4117, 0.5895, 0.407, 0.7115, 0.768, 0.6948, 0.4971, 0.2304, 0.4971, 0.2304, 0.768, 0.362, 0.9504, 0.4779, 0.9936, 0.5975, 0.9369, 0.502, 0.0, 0.502, 0.202, 0.9416, 0.202, 0.9416, 0.0, 0.7035, 0.4242, 0.7035, 0.42, 0.5, 0.42, 0.5, 0.4242, 0.998, 0.4285, 0.5, 0.4285, 0.5, 0.4328, 0.998, 0.4328, 0.5, 0.4242, 0.5, 0.4285, 0.9396, 0.4285, 0.9396, 0.4242, 0.5, 0.4242, 0.5, 0.4285, 0.9396, 0.4285, 0.9396, 0.4242, 0.5, 0.4371, 0.9985, 0.4371, 0.5, 0.9356, 0.7035, 0.4242, 0.7035, 0.42, 0.5, 0.42, 0.5, 0.4242, 0.5004, 0.4113, 0.5004, 0.407, 0.5, 0.4113, 0.0, 0.8533, 0.2241, 0.8533, 0.2241, 0.9423, 0.0, 0.9423, 0.2241, 0.9423, 0.0, 0.9423, 0.0, 0.8533, 0.2241, 0.8533, 0.0, 0.0, 0.4985, 0.0, 0.4985, 0.5, 0.5, 0.2035, 0.9416, 0.2035, 0.9416, 0.4055, 0.5, 0.4055, 0.9416, 0.0, 0.502, 0.0, 0.502, 0.202, 0.9416, 0.202, 0.998, 0.4328, 0.5, 0.4328, 0.5, 0.4371, 0.998, 0.4371, 0.5875, 0.4117, 0.5895, 0.407, 0.5875, 0.407, 0.9396, 0.4157, 0.5, 0.4157, 0.5, 0.42, 0.9396, 0.42, 0.5, 0.4157, 0.5, 0.42, 0.9396, 0.42, 0.9396, 0.4157, 0.7035, 0.4242, 0.7035, 0.42, 0.5, 0.42, 0.5, 0.4242, 0.5, 0.4285, 0.5, 0.4328, 0.998, 0.4328, 0.998, 0.4285, 0.5047, 0.4117, 0.5, 0.4127, 0.5047, 0.4137, 0.2044, 0.711, 0.2044, 0.7973, 0.0, 0.7973, 0.0, 0.711, 0.6948, 0.4971, 0.2304, 0.4971, 0.2304, 0.768, 0.362, 0.9504, 0.4779, 0.9936, 0.5975, 0.9369, 0.7115, 0.768, 0.5, 0.4328, 0.5, 0.4371, 0.998, 0.4371, 0.998, 0.4328, 0.5, 0.0, 0.9416, 0.0, 0.9416, 0.202, 0.5, 0.202, 0.0, 0.5, 0.0, 0.0, 0.4985, 0.0, 0.502, 0.4371, 0.9985, 0.9336, 0.9985, 0.4371, 0.5004, 0.4113, 0.5004, 0.407, 0.5, 0.4113, 0.502, 0.4055, 0.9416, 0.4055, 0.9416, 0.2035, 0.502, 0.2035, 0.2103, 0.6249, 0.1128, 0.6249, 0.1128, 0.4922, 0.2103, 0.4922, 0.5442, 0.4113, 0.5442, 0.407, 0.5437, 0.4113, 0.5, 0.4371, 0.998, 0.4371, 0.998, 0.4328, 0.5, 0.4328, 0.0, 0.4922, 0.09749, 0.4922, 0.09749, 0.6162, 0.0, 0.6162, 0.5875, 0.407, 0.5885, 0.4117, 0.5895, 0.407, 0.7937, 0.407, 0.7937, 0.4117, 0.7957, 0.407, 0.7178, 0.4995, 0.9884, 0.4995, 0.7178, 0.7717, 0.0, 0.7973, 0.0, 0.711, 0.2044, 0.711, 0.2044, 0.7973, 0.7178, 0.4995, 0.9884, 0.4995, 0.7178, 0.7717, 0.0, 0.8533, 0.2241, 0.8533, 0.2241, 0.9423, 0.0, 0.9423, 0.9416, 0.202, 0.5, 0.202, 0.5, 0.0, 0.9416, 0.0, 0.502, 0.4055, 0.9416, 0.4055, 0.9416, 0.2035, 0.502, 0.2035, 0.7035, 0.4242, 0.7035, 0.42, 0.5, 0.42, 0.5, 0.4242, 0.9416, 0.2035, 0.502, 0.2035, 0.502, 0.4055, 0.9416, 0.4055, 0.5004, 0.4113, 0.5004, 0.407, 0.5, 0.4113, 0.5, 0.4242, 0.5, 0.4285, 0.9396, 0.4285, 0.9396, 0.4242, 0.5047, 0.4137, 0.5, 0.4137, 0.5047, 0.4157, 0.7937, 0.407, 0.7937, 0.4117, 0.7957, 0.407, 0.5, 0.4328, 0.998, 0.4328, 0.998, 0.4285, 0.5, 0.4285, 0.5442, 0.4113, 0.5442, 0.407, 0.5437, 0.4113, 0.5047, 0.4117, 0.5, 0.4127, 0.5047, 0.4137, 0.0, 0.8533, 0.2241, 0.8533, 0.2241, 0.9423, 0.0, 0.9423, 0.7957, 0.407, 0.7937, 0.407, 0.7947, 0.4117, 0.7937, 0.407, 0.7947, 0.4117, 0.7957, 0.407, 0.7178, 0.0, 0.9884, 0.0, 0.7178, 0.2716, 0.7178, 0.4995, 0.9884, 0.4995, 0.7178, 0.7717, 0.5875, 0.407, 0.5875, 0.4117, 0.5895, 0.407, 0.1128, 0.6249, 0.1128, 0.4922, 0.2103, 0.4922, 0.2103, 0.6249, 0.5, 0.4371, 0.9985, 0.4371, 0.9985, 0.9356, 0.9985, 0.4371, 0.502, 0.4371, 0.9985, 0.9336, 0.5, 0.0, 0.9416, 0.0, 0.9416, 0.202, 0.5, 0.202, 0.5442, 0.4113, 0.5442, 0.407, 0.5437, 0.4113, 0.7178, 0.4995, 0.9884, 0.4995, 0.7178, 0.7717, 0.9396, 0.4285, 0.9396, 0.4242, 0.5, 0.4242, 0.5, 0.4285, 0.7178, 0.0, 0.9884, 0.0, 0.7178, 0.2716, 0.0, 0.6162, 0.0, 0.4922, 0.09749, 0.4922, 0.09749, 0.6162, 0.4985, 0.498, 0.4985, 0.0, 0.001988, 0.0, 0.5, 0.4157, 0.5, 0.42, 0.9396, 0.42, 0.9396, 0.4157, 0.0, 0.711, 0.2044, 0.711, 0.2044, 0.7973, 0.0, 0.7973, 0.7178, 0.4995, 0.9884, 0.4995, 0.9884, 0.7717, 0.0, 0.8533, 0.2241, 0.8533, 0.2241, 0.9423, 0.0, 0.9423, 0.9884, 0.4995, 0.9884, 0.7717, 0.7178, 0.4995, 0.2044, 0.711, 0.2044, 0.7973, 0.0, 0.7973, 0.0, 0.711, 0.7178, 0.2716, 0.7178, 0.0, 0.9884, 0.0, 0.1128, 0.6249, 0.1128, 0.4922, 0.2103, 0.4922, 0.2103, 0.6249, 0.06178, 0.1188, 0.004979, 0.2384, 0.04832, 0.3543, 0.2312, 0.4859, 0.5028, 0.4859, 0.5028, 0.02147, 0.2312, 0.004811, 0.4779, 0.9936, 0.5975, 0.9369, 0.7115, 0.768, 0.6948, 0.4971, 0.2304, 0.4971, 0.2304, 0.768, 0.362, 0.9504, 0.2312, 0.004811, 0.06178, 0.1188, 0.004979, 0.2384, 0.04832, 0.3543, 0.2312, 0.4859, 0.5028, 0.4859, 0.5028, 0.02147, 0.09749, 0.4922, 0.09749, 0.6162, 0.0, 0.6162, 0.0, 0.4922, 0.7178, 0.0, 0.9884, 0.0, 0.7178, 0.2716, 0.9884, 0.4995, 0.9884, 0.7717, 0.7178, 0.4995, 0.2044, 0.711, 0.2044, 0.7973, 0.0, 0.7973, 0.0, 0.711, 0.0, 0.711, 0.2044, 0.711, 0.2044, 0.7973, 0.0, 0.7973, 0.7115, 0.768, 0.6948, 0.4971, 0.2304, 0.4971, 0.2304, 0.768, 0.362, 0.9504, 0.4779, 0.9936, 0.5975, 0.9369, 0.2103, 0.6249, 0.1128, 0.6249, 0.1128, 0.4922, 0.2103, 0.4922, 0.0, 0.8533, 0.2241, 0.8533, 0.2241, 0.9423, 0.0, 0.9423, 0.4779, 0.9936, 0.5975, 0.9369, 0.7115, 0.768, 0.6948, 0.4971, 0.2304, 0.4971, 0.2304, 0.768, 0.362, 0.9504, 0.5, 0.4371, 0.5, 0.9336, 0.9965, 0.4371, 0.5, 0.4157, 0.5, 0.42, 0.9396, 0.42, 0.9396, 0.4157, 0.7178, 0.2716, 0.7178, 0.0, 0.9884, 0.0, 0.5028, 0.4859, 0.5028, 0.02147, 0.2312, 0.004811, 0.06178, 0.1188, 0.004979, 0.2384, 0.04832, 0.3543, 0.2312, 0.4859, 0.0, 0.6162, 0.0, 0.4922, 0.09749, 0.4922, 0.09749, 0.6162, 0.998, 0.4328, 0.5, 0.4328, 0.5, 0.4371, 0.998, 0.4371, 0.4985, 0.0, 0.001988, 0.0, 0.4985, 0.498, 0.1128, 0.4922, 0.2103, 0.4922, 0.2103, 0.6249, 0.1128, 0.6249, 0.7178, 0.0, 0.9884, 0.0, 0.7178, 0.2716, 0.7178, 0.7717, 0.7178, 0.4995, 0.9884, 0.4995, 0.5975, 0.9369, 0.7115, 0.768, 0.6948, 0.4971, 0.2304, 0.4971, 0.2304, 0.768, 0.362, 0.9504, 0.4779, 0.9936, 0.5442, 0.4113, 0.5442, 0.407, 0.5437, 0.4113, 0.2103, 0.6249, 0.1128, 0.6249, 0.1128, 0.4922, 0.2103, 0.4922, 0.0, 0.6162, 0.0, 0.4922, 0.09749, 0.4922, 0.09749, 0.6162, 0.5, 0.2035, 0.9416, 0.2035, 0.9416, 0.4055, 0.5, 0.4055, 0.5028, 0.4692, 0.5028, 0.004811, 0.2312, 0.004811, 0.04832, 0.1364, 0.004979, 0.2523, 0.06178, 0.3719, 0.2312, 0.4859, 0.2304, 0.768, 0.3444, 0.9369, 0.464, 0.9936, 0.5799, 0.9504, 0.7115, 0.768, 0.7115, 0.4971, 0.247, 0.4971, 0.2241, 0.9423, 0.0, 0.9423, 0.0, 0.8533, 0.2241, 0.8533, 0.5, 0.4328, 0.5, 0.4371, 0.998, 0.4371, 0.998, 0.4328, 0.09749, 0.4922, 0.09749, 0.6162, 0.0, 0.6162, 0.0, 0.4922, 0.7178, 0.4995, 0.9884, 0.4995, 0.9884, 0.7717, 0.5047, 0.4117, 0.5, 0.4117, 0.5047, 0.4137, 0.06178, 0.3719, 0.2312, 0.4859, 0.5028, 0.4692, 0.5028, 0.004811, 0.2312, 0.004811, 0.04832, 0.1364, 0.004979, 0.2523, 0.5047, 0.4117, 0.5, 0.4117, 0.5047, 0.4137, 0.2103, 0.4922, 0.2103, 0.6249, 0.1128, 0.6249, 0.1128, 0.4922, 0.0, 0.4922, 0.09749, 0.4922, 0.09749, 0.6162, 0.0, 0.6162, 0.004979, 0.2384, 0.04832, 0.3543, 0.2312, 0.4859, 0.5028, 0.4859, 0.5028, 0.02147, 0.2312, 0.004811, 0.06178, 0.1188, 0.5047, 0.4157, 0.5047, 0.4137, 0.5, 0.4147, 0.2044, 0.711, 0.2044, 0.7973, 0.0, 0.7973, 0.0, 0.711, 0.247, 0.4971, 0.2304, 0.768, 0.3444, 0.9369, 0.464, 0.9936, 0.5799, 0.9504, 0.7115, 0.768, 0.7115, 0.4971, 0.362, 0.9504, 0.4779, 0.9936, 0.5975, 0.9369, 0.7115, 0.768, 0.6948, 0.4971, 0.2304, 0.4971, 0.2304, 0.768, 0.7178, 0.0, 0.9884, 0.0, 0.7178, 0.2716, 0.5004, 0.4113, 0.5004, 0.407, 0.5, 0.4113, 0.0, 0.6162, 0.0, 0.4922, 0.09749, 0.4922, 0.09749, 0.6162, 0.5028, 0.02147, 0.2312, 0.004811, 0.06178, 0.1188, 0.004979, 0.2384, 0.04832, 0.3543, 0.2312, 0.4859, 0.5028, 0.4859, 0.7178, 0.2716, 0.7178, 0.0, 0.9884, 0.0, 0.0, 0.7973, 0.0, 0.711, 0.2044, 0.711, 0.2044, 0.7973, 0.1128, 0.6249, 0.1128, 0.4922, 0.2103, 0.4922, 0.2103, 0.6249, 0.0, 0.4922, 0.09749, 0.4922, 0.09749, 0.6162, 0.0, 0.6162, 0.5, 0.4117, 0.5047, 0.4137, 0.5047, 0.4117, 0.1128, 0.4922, 0.2103, 0.4922, 0.2103, 0.6249, 0.1128, 0.6249, 0.998, 0.4285, 0.5, 0.4285, 0.5, 0.4328, 0.998, 0.4328, 0.7178, 0.0, 0.9884, 0.0, 0.7178, 0.2716, 0.0, 0.8533, 0.2241, 0.8533, 0.2241, 0.9423, 0.0, 0.9423, 0.09749, 0.4922, 0.09749, 0.6162, 0.0, 0.6162, 0.0, 0.4922, 0.5442, 0.4113, 0.5442, 0.407, 0.5437, 0.4113, 0.3444, 0.9369, 0.464, 0.9936, 0.5799, 0.9504, 0.7115, 0.768, 0.7115, 0.4971, 0.247, 0.4971, 0.2304, 0.768, 0.5028, 0.004811, 0.2312, 0.004811, 0.04832, 0.1364, 0.004979, 0.2523, 0.06178, 0.3719, 0.2312, 0.4859, 0.5028, 0.4692, 0.9884, 0.0, 0.9884, 0.2716, 0.7178, 0.0, 0.7178, 0.4995, 0.9884, 0.4995, 0.7178, 0.7717, 0.0, 0.8533, 0.2241, 0.8533, 0.2241, 0.9423, 0.0, 0.9423, 0.0, 0.8533, 0.2241, 0.8533, 0.2241, 0.9423, 0.0, 0.9423, 0.2103, 0.4922, 0.2103, 0.6249, 0.1128, 0.6249, 0.1128, 0.4922, 0.0, 0.711, 0.2044, 0.711, 0.2044, 0.7973, 0.0, 0.7973, 0.2312, 0.4859, 0.5028, 0.4859, 0.5028, 0.02147, 0.2312, 0.004811, 0.06178, 0.1188, 0.004979, 0.2384, 0.04832, 0.3543])
me_object_15_001.materials.append(mat_tentred)
me_object_15_001.materials.append(mat_tentwhite)
me_object_15_001.use_remesh_preserve_volume = False
me_object_15_001.use_remesh_preserve_attributes = False
me_object_15_001.use_mirror_vertex_groups = False
me_object_15_001.update()
me_object_15_001.normals_split_custom_set([tuple(v) for v in zip(*[iter([0.9543, 0.2954, 0.04516, 0.9545, 0.2949, 0.04515, 0.9543, 0.2954, 0.04506, -0.1374, -0.859, -0.4932, -0.1374, -0.859, -0.4932, -0.1374, -0.859, -0.4932, -0.1374, -0.859, -0.4932, -0.1797, -0.9821, 0.05658, -0.1799, -0.9821, 0.05652, -0.1797, -0.9821, 0.05635, -0.1797, -0.9821, 0.05658, 0.5984, 0.7999, 0.04532, 0.5987, 0.7997, 0.04546, 0.5984, 0.7999, 0.04532, -0.3843, 0.06109, 0.9212, -0.3837, 0.0605, 0.9215, -0.3837, 0.0605, 0.9215, 0.5856, -0.5856, 0.5606, 0.5856, -0.5856, 0.5606, 0.5856, -0.5856, 0.5606, 0.5856, -0.5856, 0.5606, 0.5856, -0.5856, 0.5606, 0.5856, -0.5856, 0.5606, 0.5856, -0.5856, 0.5606, 0.3837, -0.06077, -0.9215, 0.3837, -0.06077, -0.9215, 0.3837, -0.06077, -0.9215, 0.3837, -0.06077, -0.9215, 0.214, -0.214, 0.9531, 0.214, -0.214, 0.9531, 0.214, -0.214, 0.9531, -0.9002, -0.4318, 0.05642, -0.9001, -0.4319, 0.05658, -0.9001, -0.4321, 0.05666, -0.6516, 0.6516, -0.3884, -0.6516, 0.6516, -0.3884, -0.6516, 0.6516, -0.3884, -0.6516, 0.6516, -0.3884, -0.6516, 0.6516, -0.3884, -0.6516, 0.6516, -0.3884, -0.6516, 0.6516, -0.3884, -0.6515, 0.6517, -0.3885, -0.6516, 0.6516, -0.3884, -0.6517, 0.6515, -0.3884, -0.6516, 0.6516, -0.3884, 0.3461, -0.1764, -0.9215, 0.3461, -0.1764, -0.9215, 0.3461, -0.1764, -0.9215, 0.3461, -0.1764, -0.9215, -0.8149, -0.5787, -0.0322, -0.8149, -0.5787, -0.03228, -0.8149, -0.5787, -0.03228, -0.8148, -0.5788, -0.03189, -0.7228, -0.6887, 0.05634, -0.7226, -0.689, 0.05647, -0.7226, -0.6889, 0.0566, -0.7226, -0.6889, 0.0566, -1.0, -9.415e-06, -7.732e-05, -1.0, -9.415e-06, -7.732e-05, -1.0, -9.415e-06, -7.732e-05, 0.1374, -0.2696, 0.9531, 0.1376, -0.2695, 0.9531, 0.1374, -0.2696, 0.9531, 0.06141, -0.3877, -0.9197, 0.06141, -0.3877, -0.9197, 0.06141, -0.3877, -0.9197, 0.06141, -0.3877, -0.9197, -0.1762, 0.3462, 0.9215, -0.1764, 0.3465, 0.9213, -0.1762, 0.3462, 0.9215, 0.8484, 0.1181, -0.5161, 0.8484, 0.1181, -0.5161, 0.8484, 0.1181, -0.5161, 0.8484, 0.1181, -0.5161, 0.8433, -0.1499, -0.5161, 0.8433, -0.1499, -0.5161, 0.8433, -0.1499, -0.5161, 0.8433, -0.1499, -0.5161, 0.04715, -0.2987, 0.9532, 0.04726, -0.2989, 0.9531, 0.04729, -0.2989, 0.9531, 0.1417, -0.9102, 0.3892, 0.1418, -0.9102, 0.3892, 0.1418, -0.9102, 0.3892, 0.1415, -0.9102, 0.3892, 0.1326, 0.9896, 0.05658, 0.1326, 0.9896, 0.05658, 0.1332, 0.9895, 0.05591, 0.1326, 0.9896, 0.05658, -0.1487, 0.9101, -0.3869, -0.1487, 0.9101, -0.3869, -0.1487, 0.9101, -0.3869, -0.1487, 0.9101, -0.3869, -0.4745, -0.8785, 0.05652, -0.4745, -0.8784, 0.05679, -0.4745, -0.8784, 0.05671, 0.8785, 0.4744, 0.05621, 0.8785, 0.4744, 0.05659, 0.8785, 0.4744, 0.05659, 0.8785, 0.4744, 0.05659, 0.1763, -0.3461, -0.9215, 0.1763, -0.3461, -0.9215, 0.1763, -0.3461, -0.9215, 0.1763, -0.3461, -0.9215, -0.2653, -0.9544, 0.1369, -0.2647, -0.9545, 0.137, -0.2647, -0.9545, 0.1371, -0.7757, -0.3937, -0.4932, -0.7757, -0.3937, -0.4932, -0.7757, -0.3937, -0.4932, -0.7757, -0.3937, -0.4932, 0.04334, 0.9989, 0.0185, 0.04334, 0.9989, 0.0185, 0.04266, 0.9989, 0.01782, -0.6516, 0.6516, -0.3884, -0.6516, 0.6516, -0.3884, -0.6516, 0.6516, -0.3884, -0.6516, 0.6516, -0.3884, -0.6516, 0.6516, -0.3884, -0.6516, 0.6516, -0.3884, -0.6516, 0.6516, -0.3884, -0.6011, -0.7974, -0.05342, -0.6011, -0.7974, -0.05342, -0.6011, -0.7974, -0.05323, -0.6013, -0.7973, -0.05311, 0.9101, -0.1441, 0.3884, 0.9101, -0.1441, 0.3884, 0.9101, -0.1441, 0.3884, 0.9101, -0.1441, 0.3886, 0.2989, -0.04719, 0.9531, 0.2989, -0.04733, 0.9531, 0.2989, -0.04733, 0.9531, -0.2995, 0.04744, -0.9529, -0.2996, 0.04744, -0.9529, -0.2995, 0.04744, -0.9529, -0.3462, 0.1761, 0.9215, -0.3464, 0.1763, 0.9214, -0.3463, 0.1762, 0.9214, -0.9101, 0.1441, -0.3884, -0.9101, 0.1441, -0.3884, -0.9101, 0.1441, -0.3884, -0.9101, 0.1444, -0.3884, -0.1839, -0.5778, -0.7952, -0.1839, -0.5778, -0.7952, -0.1839, -0.5778, -0.7952, -0.1839, -0.5778, -0.7952, 0.03819, 0.9921, 0.1193, 0.03819, 0.9921, 0.1193, 0.03819, 0.9921, 0.1193, 0.03819, 0.9921, 0.1193, -0.4326, 0.8493, 0.3026, -0.4325, 0.8495, 0.3023, -0.4326, 0.8493, 0.3025, 0.6102, 0.786, 0.09955, 0.6102, 0.786, 0.09955, 0.6102, 0.786, 0.09955, 0.6103, 0.7859, 0.09918, 0.4959, 0.2737, -0.8241, 0.496, 0.2736, -0.8241, 0.4959, 0.2737, -0.8241, 0.4959, 0.2737, -0.8241, -0.1798, -0.982, 0.05698, -0.1795, -0.9821, 0.05665, -0.1798, -0.9821, 0.0568, 0.8334, 0.5523, 0.01826, 0.8336, 0.552, 0.01832, 0.8336, 0.552, 0.01828, -0.7266, -0.6849, 0.05423, -0.7266, -0.6849, 0.05423, -0.7266, -0.6849, 0.05423, 0.1348, -0.8594, -0.4932, 0.1348, -0.8594, -0.4932, 0.1348, -0.8594, -0.4932, 0.1348, -0.8594, -0.4932, -0.1852, -0.9812, 0.05425, -0.1852, -0.9812, 0.05425, -0.1852, -0.9812, 0.05425, 0.6169, 0.5942, -0.5161, 0.6169, 0.5942, -0.5161, 0.6169, 0.5942, -0.5161, 0.6169, 0.5942, -0.5161, 0.4183, -0.821, 0.3884, 0.4183, -0.821, 0.3884, 0.4184, -0.8211, 0.3882, 0.4183, -0.821, 0.3884, -0.821, 0.4183, -0.3884, -0.821, 0.4183, -0.3884, -0.821, 0.4183, -0.3884, -0.8211, 0.4184, -0.3883, 0.2747, -0.2748, -0.9214, 0.2747, -0.2747, -0.9215, 0.2747, -0.2747, -0.9215, 0.2747, -0.2747, -0.9215, -0.4183, 0.821, -0.3884, -0.4183, 0.821, -0.3884, -0.4183, 0.821, -0.3884, -0.4183, 0.821, -0.3884, -0.2745, 0.2747, 0.9215, -0.2746, 0.2748, 0.9215, -0.2745, 0.2747, 0.9215, 0.8163, 0.5759, 0.04526, 0.8163, 0.5759, 0.04531, 0.8163, 0.5758, 0.04529, 0.6222, 0.7826, 0.01835, 0.6223, 0.7826, 0.01837, 0.6223, 0.7826, 0.01837, 0.8208, 0.5658, 0.0783, 0.8208, 0.5658, 0.07829, 0.8208, 0.5658, 0.07829, 0.8209, 0.5657, 0.07819, -0.9414, 0.1483, 0.3029, -0.9414, 0.1487, 0.3027, -0.9415, 0.1483, 0.3027, -0.5471, -0.8259, 0.1365, -0.5467, -0.8261, 0.1366, -0.5468, -0.826, 0.1368, 0.8433, -0.1498, -0.5161, 0.8434, -0.1498, -0.516, 0.8433, -0.1498, -0.5161, 0.8433, -0.1498, -0.5161, 0.3502, 0.9365, 0.01874, 0.3498, 0.9367, 0.01834, 0.3499, 0.9366, 0.01848, 0.9634, 0.2675, 0.01834, 0.9633, 0.2677, 0.01855, 0.9634, 0.2675, 0.01833, 0.891, 0.4539, 3.507e-05, 0.891, 0.4539, 3.507e-05, 0.891, 0.4539, 3.507e-05, -0.7266, -0.6849, 0.05423, -0.7266, -0.6849, 0.05423, -0.7266, -0.6849, 0.05423, -0.7227, -0.6888, 0.05676, -0.7226, -0.6889, 0.05682, -0.7229, -0.6886, 0.05705, -0.1839, -0.5778, -0.7952, -0.1839, -0.5778, -0.7952, -0.1839, -0.5778, -0.7952, -0.1839, -0.5778, -0.7952, 0.2696, -0.1374, 0.9531, 0.2696, -0.1374, 0.9531, 0.2696, -0.1374, 0.9531, -0.2143, 0.2143, -0.953, -0.2143, 0.2143, -0.953, -0.2144, 0.2146, -0.9529, 0.821, -0.4183, 0.3884, 0.821, -0.4183, 0.3884, 0.821, -0.4183, 0.3884, 0.821, -0.4183, 0.3884, -0.6741, 0.6738, 0.3028, -0.6741, 0.6738, 0.3026, -0.6744, 0.6735, 0.3027, -0.9027, -0.4269, 0.05425, -0.9027, -0.4269, 0.05425, -0.9027, -0.4269, 0.05425, -0.4744, -0.8785, 0.05657, -0.4744, -0.8785, 0.05657, -0.4745, -0.8784, 0.05651, -0.4746, -0.8784, 0.05646, 0.9877, 0.1564, 2.891e-05, 0.9877, 0.1564, 2.891e-05, 0.9877, 0.1564, 2.891e-05, 0.5621, -0.07005, -0.8241, 0.5621, -0.07005, -0.8241, 0.5621, -0.07005, -0.8241, 0.5621, -0.07005, -0.8241, -0.2702, 0.1377, -0.9529, -0.2701, 0.1376, -0.9529, -0.2701, 0.1376, -0.953, 0.4319, 0.9002, 0.05659, 0.4319, 0.9002, 0.05659, 0.4319, 0.9002, 0.05659, 0.432, 0.9001, 0.05642, -0.1374, -0.859, -0.4932, -0.1374, -0.859, -0.4932, -0.1374, -0.859, -0.4932, -0.1374, -0.859, -0.4932, -0.9904, -0.1271, 0.05424, -0.9904, -0.1271, 0.05416, -0.9904, -0.1271, 0.05424, 0.7703, 0.3745, -0.5161, 0.7703, 0.3745, -0.5161, 0.7703, 0.3745, -0.5161, 0.7703, 0.3745, -0.5161, -0.4794, -0.8759, 0.05423, -0.4794, -0.8759, 0.05423, -0.4794, -0.8759, 0.05423, -0.7757, -0.3937, -0.4932, -0.7757, -0.3937, -0.4932, -0.7757, -0.3937, -0.4932, -0.7757, -0.3937, -0.4932, 0.1565, 0.9877, 7.671e-06, 0.1565, 0.9877, 7.671e-06, 0.1565, 0.9877, 7.671e-06, -0.3534, -0.4927, -0.7952, -0.3534, -0.4927, -0.7952, -0.3534, -0.4928, -0.7951, -0.3534, -0.4927, -0.7952, 0.5856, -0.5856, 0.5606, 0.5856, -0.5856, 0.5606, 0.5856, -0.5856, 0.5606, 0.5856, -0.5856, 0.5606, 0.5856, -0.5856, 0.5606, 0.5856, -0.5856, 0.5606, 0.5856, -0.5856, 0.5606, -0.1441, 0.9101, -0.3884, -0.1441, 0.9101, -0.3884, -0.1441, 0.9101, -0.3884, -0.1441, 0.9101, -0.3885, -0.1441, 0.9101, -0.3884, -0.1441, 0.9101, -0.3884, -0.1441, 0.9101, -0.3884, 0.1295, -0.8179, 0.5606, 0.1295, -0.8179, 0.5606, 0.1296, -0.8179, 0.5605, 0.1295, -0.8179, 0.5606, 0.1295, -0.8179, 0.5606, 0.1295, -0.8179, 0.5606, 0.1296, -0.818, 0.5605, 0.513, -0.2403, -0.8241, 0.513, -0.2403, -0.8241, 0.513, -0.2403, -0.8241, 0.513, -0.2403, -0.8241, 0.891, 0.454, -4.477e-06, 0.891, 0.454, -4.477e-06, 0.891, 0.454, -4.477e-06, -0.9027, -0.4269, 0.05423, -0.9027, -0.4269, 0.05423, -0.9027, -0.4269, 0.05423, -0.6161, -0.6141, -0.4932, -0.6161, -0.6141, -0.4932, -0.6161, -0.6141, -0.4932, -0.6161, -0.6141, -0.4932, -0.3961, -0.7745, -0.4932, -0.3961, -0.7745, -0.4932, -0.3961, -0.7745, -0.4932, -0.3961, -0.7745, -0.4932, -0.9101, 0.1441, -0.3884, -0.9101, 0.1441, -0.3884, -0.9101, 0.1441, -0.3884, -0.9101, 0.1441, -0.3884, -0.9101, 0.1441, -0.3884, -0.9101, 0.1441, -0.3884, -0.9101, 0.1441, -0.3884, 0.003655, -0.6063, -0.7952, 0.003655, -0.6063, -0.7952, 0.003655, -0.6063, -0.7952, 0.003655, -0.6063, -0.7952, 0.7703, 0.3745, -0.5161, 0.7703, 0.3745, -0.5161, 0.7703, 0.3745, -0.5161, 0.7703, 0.3745, -0.5161, -0.4183, 0.821, -0.3884, -0.4183, 0.821, -0.3884, -0.4183, 0.821, -0.3884, -0.4183, 0.821, -0.3884, -0.4183, 0.821, -0.3884, -0.4183, 0.821, -0.3884, -0.4183, 0.821, -0.3884, -0.05415, 0.2971, -0.9533, -0.05411, 0.2969, -0.9534, -0.05415, 0.2971, -0.9533, 0.6889, 0.7226, 0.0566, 0.6889, 0.7226, 0.05675, 0.6889, 0.7226, 0.0566, 0.689, 0.7226, 0.05651, 0.7071, 0.7071, -1.492e-05, 0.7071, 0.7071, -1.492e-05, 0.7071, 0.7071, -1.492e-05, 0.376, -0.7379, 0.5606, 0.376, -0.7379, 0.5606, 0.376, -0.7379, 0.5606, 0.376, -0.7379, 0.5606, 0.376, -0.7379, 0.5606, 0.376, -0.7379, 0.5606, 0.376, -0.7379, 0.5606, 0.5621, -0.07005, -0.8241, 0.5621, -0.07005, -0.8241, 0.5621, -0.07005, -0.8241, 0.5621, -0.07005, -0.8241, -0.3293, -0.9418, -0.067, -0.3293, -0.9418, -0.06732, -0.3293, -0.9418, -0.06732, -0.3293, -0.9418, -0.06724, -0.1375, 0.2699, -0.953, -0.1376, 0.2699, -0.953, -0.1376, 0.2699, -0.953, 0.3593, -0.4884, -0.7952, 0.3593, -0.4884, -0.7952, 0.3593, -0.4884, -0.7952, 0.3593, -0.4884, -0.7952, 0.454, 0.891, 3.731e-07, 0.454, 0.891, 3.731e-07, 0.454, 0.891, 3.731e-07, -0.4793, -0.876, 0.05425, -0.4793, -0.876, 0.05425, -0.4793, -0.876, 0.05425, -0.9101, 0.1442, -0.3884, -0.9101, 0.1442, -0.3884, -0.9101, 0.1442, -0.3884, -0.9101, 0.1442, -0.3884, -0.9101, 0.1442, -0.3885, -0.9101, 0.1442, -0.3884, -0.9101, 0.1442, -0.3884, 0.1908, -0.5755, -0.7952, 0.1908, -0.5755, -0.7952, 0.1908, -0.5755, -0.7952, 0.1908, -0.5755, -0.7952, 0.5563, 0.1071, -0.8241, 0.5563, 0.1071, -0.8241, 0.5563, 0.1071, -0.8241, 0.5563, 0.1071, -0.8241, 0.6516, -0.6516, 0.3884, 0.6516, -0.6516, 0.3884, 0.6516, -0.6516, 0.3884, 0.6516, -0.6516, 0.3884, -0.821, 0.4183, -0.3884, -0.821, 0.4183, -0.3884, -0.821, 0.4183, -0.3884, -0.821, 0.4183, -0.3884, -0.821, 0.4183, -0.3884, -0.821, 0.4183, -0.3884, -0.821, 0.4183, -0.3884, 0.7379, -0.376, 0.5606, 0.7379, -0.376, 0.5606, 0.7379, -0.376, 0.5606, 0.7379, -0.376, 0.5606, 0.7379, -0.376, 0.5606, 0.7379, -0.376, 0.5606, 0.7379, -0.376, 0.5606, 0.4031, 0.7558, -0.5161, 0.4031, 0.7558, -0.5161, 0.4031, 0.7558, -0.5161, 0.4031, 0.7558, -0.5161, 0.01417, 0.9989, 0.04518, 0.01417, 0.9989, 0.04518, 0.01417, 0.9989, 0.04518, 0.4959, 0.2737, -0.8241, 0.4959, 0.2737, -0.8241, 0.4959, 0.2737, -0.8241, 0.4959, 0.2737, -0.8241, -0.9904, -0.1268, 0.05487, -0.9904, -0.1268, 0.05487, -0.9904, -0.1268, 0.05487, -0.1405, 0.9083, -0.3939, -0.1405, 0.9083, -0.3939, -0.1405, 0.9083, -0.3939, -0.1405, 0.9083, -0.3939, -0.1404, 0.9083, -0.394, -0.1405, 0.9083, -0.3939, -0.1405, 0.9083, -0.3939, -0.7753, -0.6166, 0.1367, -0.7752, -0.6167, 0.1369, -0.7753, -0.6167, 0.1368, -0.3534, -0.4927, -0.7952, -0.3534, -0.4927, -0.7952, -0.3534, -0.4927, -0.7952, -0.3534, -0.4927, -0.7952, 0.4136, -0.3871, -0.8241, 0.4136, -0.3871, -0.8241, 0.4136, -0.3871, -0.8241, 0.4136, -0.3871, -0.8241, 0.8179, -0.1295, 0.5606, 0.8179, -0.1295, 0.5606, 0.8179, -0.1295, 0.5606, 0.8179, -0.1295, 0.5606, 0.8179, -0.1295, 0.5606, 0.8179, -0.1295, 0.5606, 0.8179, -0.1295, 0.5606, 0.3223, 0.9456, 0.04546, 0.3225, 0.9455, 0.0451, 0.3221, 0.9456, 0.04524, -0.6161, -0.6142, -0.4932, -0.6161, -0.6142, -0.4932, -0.6161, -0.6142, -0.4932, -0.6161, -0.6142, -0.4932, 0.1264, -0.8156, 0.5646, 0.1264, -0.8156, 0.5646, 0.1264, -0.8156, 0.5646, 0.1264, -0.8156, 0.5646, 0.1264, -0.8156, 0.5646, 0.1264, -0.8156, 0.5646, 0.1264, -0.8156, 0.5646, -0.4183, 0.821, -0.3884, -0.4183, 0.821, -0.3884, -0.4183, 0.821, -0.3884, -0.4183, 0.821, -0.3884, -0.4183, 0.821, -0.3884, -0.4183, 0.821, -0.3884, -0.4183, 0.821, -0.3884, 0.9877, 0.1564, -3.171e-06, 0.9877, 0.1564, -3.171e-06, 0.9877, 0.1565, -2.971e-05, -0.0612, 0.3836, 0.9215, -0.06087, 0.3836, 0.9215, -0.06105, 0.3836, 0.9215, 0.513, -0.2403, -0.8241, 0.513, -0.2403, -0.8241, 0.513, -0.2403, -0.8241, 0.513, -0.2403, -0.8241, 0.376, -0.7379, 0.5606, 0.376, -0.7379, 0.5606, 0.376, -0.7379, 0.5606, 0.376, -0.7379, 0.5606, 0.376, -0.7379, 0.5606, 0.376, -0.7379, 0.5606, 0.376, -0.7379, 0.5606, 0.7071, 0.7071, -3.581e-05, 0.7071, 0.7071, -3.581e-05, 0.7071, 0.7071, -3.581e-05, -0.3961, -0.7745, -0.4932, -0.3961, -0.7745, -0.4932, -0.3961, -0.7745, -0.4932, -0.3961, -0.7745, -0.4932, 0.003651, -0.6063, -0.7952, 0.003651, -0.6063, -0.7952, 0.003651, -0.6063, -0.7952, 0.003651, -0.6063, -0.7952, 0.4136, -0.3871, -0.8241, 0.4136, -0.3871, -0.8241, 0.4135, -0.3871, -0.8241, 0.4136, -0.3871, -0.8241, -0.9279, -0.3467, 0.1369, -0.928, -0.3465, 0.1369, -0.928, -0.3466, 0.1366, 0.1908, -0.5755, -0.7952, 0.1908, -0.5755, -0.7952, 0.1908, -0.5755, -0.7952, 0.1908, -0.5755, -0.7952, 0.3413, 0.933, 0.1137, 0.3416, 0.933, 0.1135, 0.3413, 0.9331, 0.1137, 0.3413, 0.933, 0.1137, 0.454, 0.891, 1.045e-05, 0.454, 0.891, 1.045e-05, 0.454, 0.891, 1.045e-05, 0.6169, 0.5942, -0.516, 0.6169, 0.5942, -0.516, 0.6169, 0.5942, -0.516, 0.6169, 0.5942, -0.516, 0.5563, 0.1071, -0.8241, 0.5563, 0.1071, -0.8241, 0.5563, 0.1071, -0.8241, 0.5563, 0.1071, -0.8241, -0.8488, 0.4335, 0.3026, -0.8487, 0.434, 0.3023, -0.8488, 0.4335, 0.3025, 0.7379, -0.376, 0.5606, 0.7379, -0.376, 0.5606, 0.7379, -0.376, 0.5606, 0.7379, -0.376, 0.5606, 0.7379, -0.376, 0.5606, 0.7379, -0.376, 0.5606, 0.7379, -0.376, 0.5606, -0.821, 0.4183, -0.3884, -0.821, 0.4183, -0.3884, -0.821, 0.4183, -0.3884, -0.821, 0.4183, -0.3884, -0.821, 0.4183, -0.3884, -0.821, 0.4183, -0.3884, -0.821, 0.4183, -0.3884, 0.1564, 0.9877, -1.268e-05, 0.1564, 0.9877, -1.268e-05, 0.1563, 0.9877, 7.795e-06, -0.1852, -0.9812, 0.05424, -0.1852, -0.9812, 0.05424, -0.1852, -0.9812, 0.05424, 0.8484, 0.1181, -0.516, 0.8484, 0.1181, -0.516, 0.8484, 0.1181, -0.516, 0.8484, 0.1181, -0.516, 0.4031, 0.7558, -0.5161, 0.4031, 0.7558, -0.516, 0.4031, 0.7558, -0.5161, 0.403, 0.7558, -0.5161, 0.3594, -0.4884, -0.7952, 0.3594, -0.4884, -0.7952, 0.3594, -0.4884, -0.7952, 0.3594, -0.4884, -0.7952, 0.1348, -0.8594, -0.4932, 0.1348, -0.8594, -0.4932, 0.1348, -0.8594, -0.4932, 0.1348, -0.8594, -0.4932, 0.8179, -0.1295, 0.5606, 0.8179, -0.1295, 0.5606, 0.8179, -0.1295, 0.5606, 0.8179, -0.1295, 0.5606, 0.8179, -0.1295, 0.5606, 0.8179, -0.1295, 0.5606, 0.8179, -0.1295, 0.5606, 0.2954, -0.9543, 0.04516, 0.2949, -0.9545, 0.04515, 0.2954, -0.9543, 0.04506, -0.859, 0.1374, -0.4932, -0.859, 0.1374, -0.4932, -0.859, 0.1374, -0.4932, -0.859, 0.1374, -0.4932, -0.9821, 0.1797, 0.05658, -0.9821, 0.1799, 0.05652, -0.9821, 0.1797, 0.05635, -0.9821, 0.1797, 0.05658, 0.7999, -0.5984, 0.04532, 0.7997, -0.5987, 0.04546, 0.7999, -0.5984, 0.04532, -0.5856, -0.5856, 0.5606, -0.5856, -0.5856, 0.5606, -0.5856, -0.5856, 0.5606, -0.5856, -0.5856, 0.5606, -0.5856, -0.5856, 0.5606, -0.5856, -0.5856, 0.5606, -0.5856, -0.5856, 0.5606, -0.06153, -0.3877, -0.9197, -0.06153, -0.3877, -0.9197, -0.06153, -0.3877, -0.9197, -0.06153, -0.3877, -0.9197, -0.214, -0.214, 0.9531, -0.214, -0.214, 0.9531, -0.214, -0.214, 0.9531, -0.4318, 0.9002, 0.05643, -0.4319, 0.9001, 0.05658, -0.4321, 0.9001, 0.05667, 0.6516, 0.6516, -0.3884, 0.6516, 0.6516, -0.3884, 0.6516, 0.6516, -0.3884, 0.6516, 0.6516, -0.3884, 0.6516, 0.6516, -0.3884, 0.6516, 0.6516, -0.3884, 0.6516, 0.6516, -0.3884, 0.6517, 0.6515, -0.3885, 0.6516, 0.6516, -0.3884, 0.6515, 0.6517, -0.3884, 0.6516, 0.6516, -0.3884, -0.1764, -0.3461, -0.9215, -0.1764, -0.3461, -0.9215, -0.1764, -0.3461, -0.9215, -0.1764, -0.3461, -0.9215, -0.6101, 0.7861, 0.09956, -0.6101, 0.786, 0.09948, -0.6101, 0.786, 0.09948, -0.6101, 0.786, 0.09985, -0.6887, 0.7228, 0.05634, -0.689, 0.7226, 0.05647, -0.6889, 0.7226, 0.0566, -0.6889, 0.7226, 0.0566, -0.1325, 0.9896, 0.05657, -0.1325, 0.9896, 0.05657, -0.1325, 0.9896, 0.05657, -0.1325, 0.9896, 0.05657, -0.2696, -0.1374, 0.9531, -0.2695, -0.1376, 0.9531, -0.2696, -0.1374, 0.9531, -0.3837, -0.06077, -0.9215, -0.3837, -0.06077, -0.9215, -0.3837, -0.06077, -0.9215, -0.3837, -0.06077, -0.9215, 0.3463, 0.1761, 0.9215, 0.3466, 0.1763, 0.9213, 0.3463, 0.1761, 0.9214, 0.1181, -0.8484, -0.516, 0.1181, -0.8484, -0.516, 0.1181, -0.8484, -0.516, 0.1181, -0.8484, -0.516, -0.1499, -0.8433, -0.5161, -0.1499, -0.8433, -0.5161, -0.1499, -0.8433, -0.5161, -0.1499, -0.8433, -0.5161, -0.2987, -0.04723, 0.9532, -0.2989, -0.04734, 0.9531, -0.2989, -0.04734, 0.9531, -0.9101, -0.1441, 0.3884, -0.9101, -0.1441, 0.3884, -0.9101, -0.1441, 0.3884, -0.9102, -0.1439, 0.3884, 0.9101, 0.1442, -0.3884, 0.9101, 0.1442, -0.3884, 0.9101, 0.1442, -0.3884, 0.9101, 0.1442, -0.3884, -0.03792, 0.9921, 0.1194, -0.03807, 0.9921, 0.1194, -0.03807, 0.9921, 0.1194, -0.03807, 0.9921, 0.1194, -0.8785, 0.4744, 0.05652, -0.8784, 0.4745, 0.05678, -0.8784, 0.4745, 0.0567, 0.4744, -0.8785, 0.05621, 0.4744, -0.8785, 0.05659, 0.4744, -0.8785, 0.05659, 0.4744, -0.8785, 0.05659, 0.1798, -0.9821, 0.05654, 0.1798, -0.9821, 0.05654, 0.1798, -0.9821, 0.05654, 0.1796, -0.9821, 0.05661, -0.3461, -0.1763, -0.9215, -0.3461, -0.1763, -0.9215, -0.3461, -0.1763, -0.9215, -0.3461, -0.1763, -0.9215, 0.3293, -0.9418, -0.06772, 0.3293, -0.9418, -0.0675, 0.3292, -0.9418, -0.06736, 0.3292, -0.9418, -0.06736, -0.9544, 0.2653, 0.1369, -0.9545, 0.2647, 0.137, -0.9545, 0.2647, 0.1371, -0.3937, 0.7757, -0.4932, -0.3937, 0.7757, -0.4932, -0.3937, 0.7757, -0.4932, -0.3937, 0.7757, -0.4932, 0.6516, 0.6516, -0.3884, 0.6516, 0.6516, -0.3884, 0.6516, 0.6516, -0.3884, 0.6516, 0.6516, -0.3884, 0.6516, 0.6516, -0.3884, 0.6516, 0.6516, -0.3884, 0.6516, 0.6516, -0.3884, -0.8208, 0.5658, 0.07826, -0.8208, 0.5658, 0.07826, -0.8208, 0.5658, 0.07844, -0.8207, 0.566, 0.07858, -0.1421, -0.9101, 0.3892, -0.1421, -0.9101, 0.3892, -0.1421, -0.9101, 0.3892, -0.1421, -0.9101, 0.3893, -0.04734, -0.2989, 0.9531, -0.04738, -0.2989, 0.9531, -0.04738, -0.2989, 0.9531, 0.0543, 0.2971, -0.9533, 0.05429, 0.2971, -0.9533, 0.0543, 0.2971, -0.9533, 0.1761, 0.3462, 0.9215, 0.1762, 0.3464, 0.9214, 0.1761, 0.3462, 0.9215, 0.149, 0.91, -0.3869, 0.149, 0.91, -0.3869, 0.149, 0.91, -0.3869, 0.1492, 0.91, -0.3868, -0.5778, 0.1839, -0.7952, -0.5778, 0.1839, -0.7952, -0.5778, 0.1839, -0.7952, -0.5778, 0.1839, -0.7952, 0.8493, 0.4325, 0.3026, 0.8495, 0.4325, 0.3023, 0.8493, 0.4326, 0.3026, 0.8148, -0.5788, -0.03221, 0.8148, -0.5788, -0.03221, 0.8148, -0.5788, -0.03221, 0.8147, -0.5789, -0.03256, 0.2737, -0.4959, -0.8241, 0.2736, -0.496, -0.8241, 0.2737, -0.4959, -0.8241, 0.2737, -0.4959, -0.8241, -0.982, 0.1798, 0.05698, -0.9821, 0.1795, 0.05665, -0.9821, 0.1798, 0.0568, 0.5524, -0.8334, 0.01824, 0.552, -0.8336, 0.01831, 0.552, -0.8336, 0.01827, -0.6849, 0.7266, 0.05423, -0.6849, 0.7266, 0.05423, -0.6849, 0.7266, 0.05423, -0.8594, -0.1348, -0.4932, -0.8594, -0.1348, -0.4932, -0.8594, -0.1348, -0.4932, -0.8594, -0.1348, -0.4932, -0.9812, 0.1852, 0.05425, -0.9812, 0.1852, 0.05425, -0.9812, 0.1852, 0.05425, 0.5942, -0.6169, -0.5161, 0.5942, -0.6169, -0.5161, 0.5942, -0.6169, -0.5161, 0.5942, -0.6169, -0.5161, -0.821, -0.4183, 0.3884, -0.821, -0.4183, 0.3884, -0.8211, -0.4184, 0.3882, -0.821, -0.4183, 0.3884, 0.4183, 0.821, -0.3884, 0.4183, 0.821, -0.3884, 0.4183, 0.821, -0.3884, 0.4184, 0.8211, -0.3883, -0.2748, -0.2747, -0.9214, -0.2747, -0.2747, -0.9215, -0.2747, -0.2747, -0.9215, -0.2747, -0.2747, -0.9215, 0.821, 0.4183, -0.3884, 0.821, 0.4183, -0.3884, 0.821, 0.4183, -0.3884, 0.821, 0.4183, -0.3884, 0.2747, 0.2746, 0.9215, 0.2748, 0.2747, 0.9214, 0.2747, 0.2746, 0.9215, -0.4318, 0.9002, 0.05677, -0.4319, 0.9001, 0.0566, -0.4319, 0.9001, 0.0566, -0.4319, 0.9001, 0.0566, 0.5759, -0.8163, 0.04526, 0.5759, -0.8163, 0.04531, 0.5758, -0.8163, 0.04529, 0.7826, -0.6222, 0.01833, 0.7826, -0.6223, 0.01835, 0.7826, -0.6223, 0.01835, 0.6011, -0.7974, -0.05338, 0.601, -0.7974, -0.05339, 0.601, -0.7974, -0.05339, 0.601, -0.7974, -0.05348, 0.1485, 0.9414, 0.3029, 0.1489, 0.9414, 0.3027, 0.1484, 0.9415, 0.3027, -0.8258, 0.5471, 0.1365, -0.8261, 0.5468, 0.1366, -0.826, 0.5468, 0.1368, -0.1498, -0.8433, -0.5161, -0.1498, -0.8434, -0.516, -0.1498, -0.8433, -0.5161, -0.1498, -0.8433, -0.5161, 0.9365, -0.3502, 0.01872, 0.9367, -0.3498, 0.01833, 0.9366, -0.3499, 0.01846, 0.2675, -0.9634, 0.01834, 0.2677, -0.9633, 0.01856, 0.2675, -0.9634, 0.01834, 0.4539, -0.891, 3.582e-05, 0.4539, -0.891, 3.582e-05, 0.4539, -0.891, 3.582e-05, -0.6849, 0.7266, 0.05423, -0.6849, 0.7266, 0.05423, -0.6849, 0.7266, 0.05423, -0.6888, 0.7227, 0.05676, -0.6889, 0.7226, 0.05682, -0.6886, 0.7229, 0.05705, -0.5778, 0.1839, -0.7952, -0.5778, 0.1839, -0.7952, -0.5778, 0.1839, -0.7952, -0.5778, 0.1839, -0.7952, -0.1374, -0.2696, 0.9531, -0.1374, -0.2696, 0.9531, -0.1374, -0.2696, 0.9531, 0.2143, 0.2143, -0.953, 0.2143, 0.2143, -0.953, 0.2146, 0.2145, -0.9529, -0.4183, -0.821, 0.3884, -0.4183, -0.821, 0.3884, -0.4183, -0.821, 0.3884, -0.4183, -0.821, 0.3884, 0.6737, 0.6741, 0.3027, 0.6738, 0.6741, 0.3025, 0.6734, 0.6744, 0.3027, -0.4269, 0.9027, 0.05425, -0.4269, 0.9027, 0.05425, -0.4269, 0.9027, 0.05425, -0.8785, 0.4744, 0.05657, -0.8785, 0.4744, 0.05657, -0.8784, 0.4745, 0.05652, -0.8784, 0.4746, 0.05647, 0.1564, -0.9877, 2.873e-05, 0.1564, -0.9877, 2.873e-05, 0.1564, -0.9877, 2.873e-05, -0.07005, -0.5621, -0.8241, -0.07005, -0.5621, -0.8241, -0.07005, -0.5621, -0.8241, -0.07005, -0.5621, -0.8241, 0.1377, 0.2701, -0.9529, 0.1375, 0.2699, -0.953, 0.1375, 0.2699, -0.953, 0.9002, -0.4319, 0.05659, 0.9002, -0.4319, 0.05659, 0.9002, -0.4319, 0.05659, 0.9001, -0.432, 0.05642, -0.859, 0.1374, -0.4932, -0.859, 0.1374, -0.4932, -0.859, 0.1374, -0.4932, -0.859, 0.1374, -0.4932, -0.1271, 0.9904, 0.05424, -0.1271, 0.9904, 0.05416, -0.1271, 0.9904, 0.05424, 0.3745, -0.7703, -0.5161, 0.3745, -0.7703, -0.5161, 0.3745, -0.7703, -0.5161, 0.3745, -0.7703, -0.5161, -0.8759, 0.4794, 0.05423, -0.8759, 0.4794, 0.05423, -0.8759, 0.4794, 0.05423, -0.3937, 0.7757, -0.4932, -0.3937, 0.7757, -0.4932, -0.3937, 0.7757, -0.4932, -0.3937, 0.7757, -0.4932, 0.9878, -0.1557, 0.001346, 0.9878, -0.1557, 0.001346, 0.9878, -0.1557, 0.001346, -0.4927, 0.3534, -0.7952, -0.4927, 0.3534, -0.7952, -0.4928, 0.3534, -0.7951, -0.4927, 0.3534, -0.7952, -0.5856, -0.5856, 0.5606, -0.5856, -0.5856, 0.5606, -0.5856, -0.5856, 0.5606, -0.5856, -0.5856, 0.5606, -0.5856, -0.5856, 0.5606, -0.5856, -0.5856, 0.5606, -0.5856, -0.5856, 0.5606, 0.9101, 0.1442, -0.3884, 0.9101, 0.1442, -0.3884, 0.9101, 0.1442, -0.3884, 0.9101, 0.1441, -0.3885, 0.9101, 0.1442, -0.3884, 0.9101, 0.1442, -0.3884, 0.9101, 0.1442, -0.3884, -0.8179, -0.1295, 0.5606, -0.8179, -0.1295, 0.5606, -0.8179, -0.1296, 0.5605, -0.8179, -0.1295, 0.5606, -0.8179, -0.1295, 0.5606, -0.8179, -0.1295, 0.5606, -0.818, -0.1296, 0.5605, -0.2403, -0.513, -0.8241, -0.2403, -0.513, -0.8241, -0.2403, -0.513, -0.8241, -0.2403, -0.513, -0.8241, 0.454, -0.891, -4.477e-06, 0.454, -0.891, -4.477e-06, 0.454, -0.891, -4.477e-06, -0.4269, 0.9027, 0.05423, -0.4269, 0.9027, 0.05423, -0.4269, 0.9027, 0.05423, -0.6141, 0.6161, -0.4932, -0.6141, 0.6161, -0.4932, -0.6141, 0.6161, -0.4932, -0.6141, 0.6161, -0.4932, -0.7745, 0.3961, -0.4932, -0.7745, 0.3961, -0.4932, -0.7745, 0.3961, -0.4932, -0.7745, 0.3961, -0.4932, 0.1407, 0.9085, -0.3934, 0.1407, 0.9085, -0.3934, 0.1407, 0.9085, -0.3934, 0.1407, 0.9085, -0.3934, 0.1407, 0.9085, -0.3934, 0.1407, 0.9085, -0.3934, 0.1407, 0.9085, -0.3934, -0.6063, -0.003654, -0.7952, -0.6063, -0.003654, -0.7952, -0.6063, -0.003654, -0.7952, -0.6063, -0.003654, -0.7952, 0.3745, -0.7703, -0.5161, 0.3745, -0.7703, -0.5161, 0.3745, -0.7703, -0.5161, 0.3745, -0.7703, -0.5161, 0.821, 0.4183, -0.3884, 0.821, 0.4183, -0.3884, 0.821, 0.4183, -0.3884, 0.821, 0.4183, -0.3884, 0.821, 0.4183, -0.3884, 0.821, 0.4183, -0.3884, 0.821, 0.4183, -0.3884, 0.2995, 0.04744, -0.9529, 0.2994, 0.0474, -0.9529, 0.2995, 0.04744, -0.9529, 0.7226, -0.6889, 0.0566, 0.7226, -0.6889, 0.05675, 0.7226, -0.6889, 0.0566, 0.7226, -0.689, 0.05651, 0.7071, -0.7071, -1.492e-05, 0.7071, -0.7071, -1.492e-05, 0.7071, -0.7071, -1.492e-05, -0.7379, -0.376, 0.5606, -0.7379, -0.376, 0.5606, -0.7379, -0.376, 0.5606, -0.7379, -0.376, 0.5606, -0.7379, -0.376, 0.5606, -0.7379, -0.376, 0.5606, -0.7379, -0.376, 0.5606, -0.07005, -0.5621, -0.8241, -0.07005, -0.5621, -0.8241, -0.07005, -0.5621, -0.8241, -0.07005, -0.5621, -0.8241, -0.9546, 0.2931, 0.05236, -0.9547, 0.2931, 0.05202, -0.9547, 0.2931, 0.05202, -0.9547, 0.2931, 0.0521, 0.2701, 0.1376, -0.9529, 0.2701, 0.1377, -0.9529, 0.2701, 0.1377, -0.9529, -0.4884, -0.3593, -0.7952, -0.4884, -0.3593, -0.7952, -0.4884, -0.3593, -0.7952, -0.4884, -0.3593, -0.7952, 0.891, -0.454, 0.0, 0.891, -0.454, 0.0, 0.891, -0.454, 0.0, -0.876, 0.4793, 0.05424, -0.876, 0.4793, 0.05424, -0.876, 0.4793, 0.05424, 0.1442, 0.9101, -0.3884, 0.1442, 0.9101, -0.3884, 0.1442, 0.9101, -0.3884, 0.1442, 0.9101, -0.3884, 0.1442, 0.9101, -0.3885, 0.1442, 0.9101, -0.3884, 0.1442, 0.9101, -0.3884, 0.9414, 0.149, 0.3026, 0.9414, 0.1491, 0.3025, 0.9414, 0.149, 0.3026, -0.5755, -0.1908, -0.7952, -0.5755, -0.1908, -0.7952, -0.5755, -0.1908, -0.7952, -0.5755, -0.1908, -0.7952, 0.1071, -0.5563, -0.8241, 0.1071, -0.5563, -0.8241, 0.1071, -0.5563, -0.8241, 0.1071, -0.5563, -0.8241, -0.6516, -0.6516, 0.3884, -0.6516, -0.6516, 0.3884, -0.6516, -0.6516, 0.3884, -0.6516, -0.6516, 0.3884, 0.4183, 0.821, -0.3884, 0.4183, 0.821, -0.3884, 0.4183, 0.821, -0.3884, 0.4183, 0.821, -0.3884, 0.4183, 0.821, -0.3884, 0.4183, 0.821, -0.3884, 0.4183, 0.821, -0.3884, -0.376, -0.7379, 0.5606, -0.376, -0.7379, 0.5606, -0.376, -0.7379, 0.5606, -0.376, -0.7379, 0.5606, -0.376, -0.7379, 0.5606, -0.376, -0.7379, 0.5606, -0.376, -0.7379, 0.5606, 0.7558, -0.4031, -0.5161, 0.7558, -0.4031, -0.5161, 0.7558, -0.4031, -0.5161, 0.7558, -0.4031, -0.5161, -0.3412, 0.9331, 0.1137, -0.3412, 0.9331, 0.1137, -0.3413, 0.933, 0.1137, -0.3409, 0.9332, 0.1139, 0.2737, -0.4959, -0.8241, 0.2737, -0.4959, -0.8241, 0.2737, -0.4959, -0.8241, 0.2737, -0.4959, -0.8241, -0.1271, 0.9904, 0.05424, -0.1271, 0.9904, 0.05424, -0.1271, 0.9904, 0.05424, -0.04293, 0.9897, 0.1367, -0.04292, 0.9897, 0.1369, -0.04292, 0.9897, 0.1369, 0.9101, 0.1442, -0.3884, 0.9101, 0.1442, -0.3884, 0.9101, 0.1442, -0.3884, 0.9101, 0.1442, -0.3884, 0.9101, 0.1441, -0.3885, 0.9101, 0.1442, -0.3884, 0.9101, 0.1442, -0.3884, -0.6166, 0.7753, 0.1367, -0.6167, 0.7752, 0.1369, -0.6167, 0.7753, 0.1368, -0.4927, 0.3534, -0.7952, -0.4927, 0.3534, -0.7952, -0.4927, 0.3534, -0.7952, -0.4927, 0.3534, -0.7952, -0.3871, -0.4136, -0.8241, -0.3871, -0.4136, -0.8241, -0.3871, -0.4136, -0.8241, -0.3871, -0.4136, -0.8241, -0.1267, -0.8159, 0.5642, -0.1267, -0.8159, 0.5642, -0.1267, -0.8159, 0.5642, -0.1267, -0.8159, 0.5642, -0.1267, -0.8159, 0.5642, -0.1267, -0.8159, 0.5642, -0.1267, -0.8159, 0.5642, 0.9456, -0.3223, 0.04547, 0.9455, -0.3225, 0.04511, 0.9456, -0.3221, 0.04524, -0.6142, 0.6161, -0.4932, -0.6142, 0.6161, -0.4932, -0.6142, 0.6161, -0.4932, -0.6142, 0.6161, -0.4932, -0.8179, -0.1295, 0.5606, -0.8179, -0.1295, 0.5606, -0.8179, -0.1295, 0.5606, -0.8179, -0.1295, 0.5606, -0.8179, -0.1295, 0.5606, -0.8179, -0.1295, 0.5606, -0.8179, -0.1295, 0.5606, 0.821, 0.4183, -0.3884, 0.821, 0.4183, -0.3884, 0.821, 0.4183, -0.3884, 0.821, 0.4183, -0.3884, 0.821, 0.4183, -0.3884, 0.821, 0.4183, -0.3884, 0.821, 0.4183, -0.3884, 0.1565, -0.9877, -2.425e-06, 0.1565, -0.9877, -2.425e-06, 0.1565, -0.9877, -2.897e-05, 0.3836, 0.06104, 0.9215, 0.3836, 0.06072, 0.9215, 0.3836, 0.0609, 0.9215, -0.2403, -0.513, -0.8241, -0.2403, -0.513, -0.8241, -0.2403, -0.513, -0.8241, -0.2403, -0.513, -0.8241, -0.7379, -0.376, 0.5606, -0.7379, -0.376, 0.5606, -0.7379, -0.376, 0.5606, -0.7379, -0.376, 0.5606, -0.7379, -0.376, 0.5606, -0.7379, -0.376, 0.5606, -0.7379, -0.376, 0.5606, 0.7071, -0.7071, -3.581e-05, 0.7071, -0.7071, -3.581e-05, 0.7071, -0.7071, -3.581e-05, -0.7745, 0.3961, -0.4932, -0.7745, 0.3961, -0.4932, -0.7745, 0.3961, -0.4932, -0.7745, 0.3961, -0.4932, -0.6063, -0.003651, -0.7952, -0.6063, -0.003651, -0.7952, -0.6063, -0.003651, -0.7952, -0.6063, -0.003651, -0.7952, -0.3871, -0.4136, -0.8241, -0.3871, -0.4136, -0.8241, -0.3871, -0.4135, -0.8241, -0.3871, -0.4136, -0.8241, -0.3467, 0.9279, 0.1369, -0.3465, 0.928, 0.1369, -0.3465, 0.928, 0.1366, -0.5755, -0.1908, -0.7952, -0.5755, -0.1908, -0.7952, -0.5755, -0.1908, -0.7952, -0.5755, -0.1908, -0.7952, 0.9517, -0.3069, -0.005973, 0.9516, -0.3072, -0.006163, 0.9517, -0.3069, -0.005979, 0.9517, -0.3069, -0.005973, 0.891, -0.454, 1.045e-05, 0.891, -0.454, 1.045e-05, 0.891, -0.454, 1.045e-05, 0.5942, -0.6169, -0.516, 0.5942, -0.6169, -0.516, 0.5942, -0.6169, -0.516, 0.5942, -0.6169, -0.516, 0.1071, -0.5562, -0.8241, 0.1071, -0.5562, -0.8241, 0.1071, -0.5562, -0.8241, 0.1071, -0.5562, -0.8241, 0.4336, 0.8488, 0.3026, 0.434, 0.8487, 0.3023, 0.4336, 0.8488, 0.3025, -0.376, -0.7379, 0.5606, -0.376, -0.7379, 0.5606, -0.376, -0.7379, 0.5606, -0.376, -0.7379, 0.5606, -0.376, -0.7379, 0.5606, -0.376, -0.7379, 0.5606, -0.376, -0.7379, 0.5606, 0.4183, 0.821, -0.3884, 0.4183, 0.821, -0.3884, 0.4183, 0.821, -0.3884, 0.4183, 0.821, -0.3884, 0.4183, 0.821, -0.3884, 0.4183, 0.821, -0.3884, 0.4183, 0.821, -0.3884, 0.9877, -0.1564, -1.25e-05, 0.9877, -0.1564, -1.25e-05, 0.9877, -0.1563, 7.982e-06, -0.9812, 0.1852, 0.05424, -0.9812, 0.1852, 0.05424, -0.9812, 0.1852, 0.05424, 0.1181, -0.8484, -0.516, 0.1181, -0.8484, -0.516, 0.1181, -0.8484, -0.516, 0.1181, -0.8484, -0.516, 0.7558, -0.4031, -0.5161, 0.7558, -0.4031, -0.516, 0.7558, -0.4031, -0.5161, 0.7558, -0.403, -0.5161, -0.4884, -0.3594, -0.7952, -0.4884, -0.3594, -0.7952, -0.4884, -0.3594, -0.7952, -0.4884, -0.3594, -0.7952, -0.8594, -0.1348, -0.4932, -0.8594, -0.1348, -0.4932, -0.8594, -0.1348, -0.4932, -0.8594, -0.1348, -0.4932, -0.1295, -0.8179, 0.5606, -0.1295, -0.8179, 0.5606, -0.1295, -0.8179, 0.5606, -0.1295, -0.8179, 0.5606, -0.1295, -0.8179, 0.5606, -0.1295, -0.8179, 0.5606, -0.1295, -0.8179, 0.5606])] * 3)])

# ---- objects
ob_halftent = bpy.data.objects.new('HalfTent', me_object_15_001)

# ---- transforms, parenting, visibility, modifiers, constraints
ob_halftent.location = (0.001257, -0.0264, 0.0)
ob_halftent.rotation_euler = (0.0, -0.0, 1.571)
ob_halftent.color = (0.8, 0.8, 0.8, 1.0)
ob_halftent.lineart.crease_threshold = 0.0

# ---- collection membership
col_collection.objects.link(ob_halftent)

# ---- scene / render settings (as saved in the file)
scene.frame_start = 1; scene.frame_end = 250; scene.frame_set(1)
scene.render.engine = 'BLENDER_EEVEE_NEXT'
scene.render.fps = 25
scene.render.motion_blur_shutter = 1.0
scene.cycles.use_denoising = False
scene.cycles.samples = 128
scene.cycles.sampling_pattern = 'TABULATED_SOBOL'
scene.cycles.use_adaptive_sampling = False
scene.cycles.use_light_tree = False
scene.view_settings.view_transform = 'Filmic'
bpy.context.view_layer.update()

# ---- added for rendering (the .blend has no active camera and no usable light): camera, sun
cam_auto = bpy.data.cameras.new('AutoCamera')
cam_auto.lens = 50.0
cam_auto.sensor_width = 36.0
cam_auto.clip_end = 1000.0
ob_auto_camera = bpy.data.objects.new('AutoCamera', cam_auto)
scene.collection.objects.link(ob_auto_camera)
ob_auto_camera.location = (18.3873, -17.997, 14.8796)
ob_auto_camera.rotation_euler = (1.09748, -7.21219e-08, 0.694738)
scene.camera = ob_auto_camera
light_auto_sun = bpy.data.lights.new('AutoSun', 'SUN')
light_auto_sun.energy = 3.0
light_auto_sun.angle = 0.0523599
ob_auto_sun = bpy.data.objects.new('AutoSun', light_auto_sun)
scene.collection.objects.link(ob_auto_sun)
ob_auto_sun.rotation_euler = (0.872665, 0.174533, 0.523599)
bpy.context.view_layer.update()
